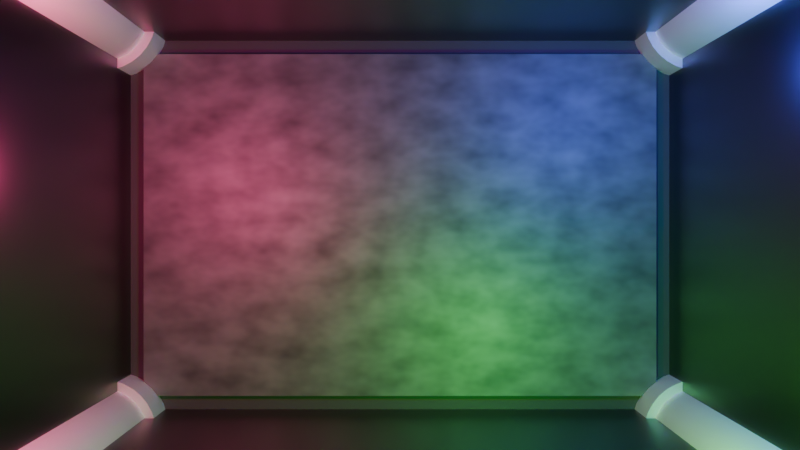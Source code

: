 # Source: Arena.blend  (saved by Blender 4.0.36; exported with 4.5.12 LTS)
import bpy
from mathutils import Matrix  # noqa: F401  (used for matrix-valued properties, if any)

bpy.ops.wm.read_factory_settings(use_empty=True)
scene = bpy.context.scene
scene.name = 'Scene'

# ---- collections
col_collection = bpy.data.collections.new('Collection'); scene.collection.children.link(col_collection)

# ---- materials (node trees are filled in below, after node groups)
mat_floor = bpy.data.materials.new('Floor')
mat_floor.alpha_threshold = 0.0
mat_floor.roughness = 0.5
mat_floor.line_color = (0.0, 0.0, 0.0, 1.0)
mat_floor2 = bpy.data.materials.new('Floor2')
mat_floor2.alpha_threshold = 0.0
mat_floor2.roughness = 0.5
mat_floor2.line_color = (0.0, 0.0, 0.0, 1.0)
mat_pillar = bpy.data.materials.new('Pillar')
mat_wall = bpy.data.materials.new('Wall')

# ---- node groups
ng_auto_smooth = bpy.data.node_groups.new('Auto Smooth', 'GeometryNodeTree')
_s = ng_auto_smooth.interface.new_socket(name='Geometry', in_out='OUTPUT', socket_type='NodeSocketGeometry')
_s = ng_auto_smooth.interface.new_socket(name='Geometry', in_out='INPUT', socket_type='NodeSocketGeometry')
_s = ng_auto_smooth.interface.new_socket(name='Angle', in_out='INPUT', socket_type='NodeSocketFloat')
_s.subtype = 'ANGLE'
_s.min_value = 0.0
_s.max_value = 3.142
ng_auto_smooth.is_modifier = True
_N = ng_auto_smooth.nodes; _L = ng_auto_smooth.links
n0 = _N.new('NodeGroupOutput'); n0.name = 'Group Output'; n0.location = (480, -100)
n1 = _N.new('NodeGroupInput'); n1.name = 'Group Input'; n1.location = (-420, -300)
n2 = _N.new('NodeGroupInput'); n2.name = 'Group Input.001'; n2.location = (-60, -100)
n3 = _N.new('GeometryNodeSetShadeSmooth'); n3.name = 'Set Shade Smooth'; n3.location = (120, -100)
n3.domain = 'EDGE'
n4 = _N.new('GeometryNodeSetShadeSmooth'); n4.name = 'Set Shade Smooth.001'; n4.location = (300, -100)
n5 = _N.new('GeometryNodeInputMeshEdgeAngle'); n5.name = 'Edge Angle'; n5.location = (-420, -220)
n6 = _N.new('GeometryNodeInputEdgeSmooth'); n6.name = 'Is Edge Smooth'; n6.location = (-60, -160)
n7 = _N.new('GeometryNodeInputShadeSmooth'); n7.name = 'Is Face Smooth'; n7.location = (-240, -340)
n8 = _N.new('FunctionNodeBooleanMath'); n8.name = 'Boolean Math'; n8.location = (-60, -220)
n9 = _N.new('FunctionNodeCompare'); n9.name = 'Compare'; n9.location = (-240, -180)
n9.operation = 'LESS_EQUAL'
_L.new(n5.outputs[0], n9.inputs[0])
_L.new(n4.outputs[0], n0.inputs[0])
_L.new(n1.outputs[1], n9.inputs[1])
_L.new(n9.outputs[0], n8.inputs[0])
_L.new(n7.outputs[0], n8.inputs[1])
_L.new(n2.outputs[0], n3.inputs[0])
_L.new(n6.outputs[0], n3.inputs[1])
_L.new(n3.outputs[0], n4.inputs[0])
_L.new(n8.outputs[0], n3.inputs[2])
n0.is_active_output = True

# ---- material node trees
mat_floor.use_nodes = True; mat_floor.node_tree.nodes.clear()
_N = mat_floor.node_tree.nodes; _L = mat_floor.node_tree.links
n0 = _N.new('ShaderNodeOutputMaterial'); n0.name = 'Material Output'; n0.location = (300, 300)
n1 = _N.new('ShaderNodeBsdfPrincipled'); n1.name = 'Principled BSDF'; n1.location = (10, 300)
n1.inputs[1].default_value = 0.5727
n1.inputs[2].default_value = 0.4955
n1.inputs[3].default_value = 1.45
n2 = _N.new('ShaderNodeTexNoise'); n2.name = 'Noise Texture'; n2.location = (-564, 334)
n2.inputs[2].default_value = 13.6
n3 = _N.new('ShaderNodeValToRGB'); n3.name = 'Color Ramp'; n3.location = (-318, 337)
while len(n3.color_ramp.elements) > 1: n3.color_ramp.elements.remove(n3.color_ramp.elements[-1])
n3.color_ramp.elements[0].position = 0.0; n3.color_ramp.elements[0].color = (0.0, 0.0, 0.0, 1.0)
_e = n3.color_ramp.elements.new(0.1091); _e.color = (0.02743, 0.02743, 0.02743, 1.0)
_e = n3.color_ramp.elements.new(0.9591); _e.color = (0.2924, 0.2924, 0.2924, 1.0)
_L.new(n1.outputs[0], n0.inputs[0])
_L.new(n3.outputs[0], n1.inputs[0])
_L.new(n2.outputs[1], n3.inputs[0])
n0.is_active_output = True
mat_floor2.use_nodes = True; mat_floor2.node_tree.nodes.clear()
_N = mat_floor2.node_tree.nodes; _L = mat_floor2.node_tree.links
n0 = _N.new('ShaderNodeOutputMaterial'); n0.name = 'Material Output'; n0.location = (300, 300)
n1 = _N.new('ShaderNodeBsdfPrincipled'); n1.name = 'Principled BSDF'; n1.location = (10, 300)
n1.inputs[0].default_value = (0.05162, 0.05162, 0.05162, 1.0)
n1.inputs[3].default_value = 1.45
_L.new(n1.outputs[0], n0.inputs[0])
n0.is_active_output = True
mat_pillar.use_nodes = True; mat_pillar.node_tree.nodes.clear()
_N = mat_pillar.node_tree.nodes; _L = mat_pillar.node_tree.links
n0 = _N.new('ShaderNodeBsdfPrincipled'); n0.name = 'Principled BSDF'; n0.location = (-171, 318)
n0.inputs[1].default_value = 1.0
n0.inputs[2].default_value = 0.6818
n0.inputs[3].default_value = 1.45
n1 = _N.new('ShaderNodeOutputMaterial'); n1.name = 'Material Output'; n1.location = (119, 318)
_L.new(n0.outputs[0], n1.inputs[0])
n1.is_active_output = True
mat_wall.use_nodes = True; mat_wall.node_tree.nodes.clear()
_N = mat_wall.node_tree.nodes; _L = mat_wall.node_tree.links
n0 = _N.new('ShaderNodeBsdfPrincipled'); n0.name = 'Principled BSDF'; n0.location = (10, 300)
n0.inputs[0].default_value = (0.05812, 0.05812, 0.05812, 1.0)
n0.inputs[1].default_value = 1.0
n0.inputs[2].default_value = 0.3136
n0.inputs[3].default_value = 1.45
n1 = _N.new('ShaderNodeOutputMaterial'); n1.name = 'Material Output'; n1.location = (300, 300)
_L.new(n0.outputs[0], n1.inputs[0])
n1.is_active_output = True

# ---- world
world_world = bpy.data.worlds.new('World'); scene.world = world_world
world_world.use_nodes = True; world_world.node_tree.nodes.clear()
_N = world_world.node_tree.nodes; _L = world_world.node_tree.links
n0 = _N.new('ShaderNodeOutputWorld'); n0.name = 'World Output'; n0.location = (300, 300)
n1 = _N.new('ShaderNodeBackground'); n1.name = 'Background'; n1.location = (10, 300)
n1.inputs[0].default_value = (0.05088, 0.05088, 0.05088, 1.0)
_L.new(n1.outputs[0], n0.inputs[0])
n0.is_active_output = True
world_world.color = (0.05088, 0.05088, 0.05088)
world_world.use_sun_shadow = False
world_world.sun_shadow_jitter_overblur = 0.0

# ---- cameras
cam_camera = bpy.data.cameras.new('Camera')
cam_camera.clip_end = 100.0
cam_camera.ortho_scale = 7.314

# ---- lights
light_light = bpy.data.lights.new('Light', 'POINT')
light_light.color = (0.06868, 0.1019, 1.0)
light_light.transmission_factor = 0.0
light_light.use_soft_falloff = False
light_light.energy = 1000.0
light_light.shadow_soft_size = 0.1
light_light.shadow_maximum_resolution = 0.006
light_light.use_absolute_resolution = True
light_light_001 = bpy.data.lights.new('Light.001', 'POINT')
light_light_001.color = (1.0, 0.074, 0.271)
light_light_001.transmission_factor = 0.0
light_light_001.use_soft_falloff = False
light_light_001.energy = 1000.0
light_light_001.shadow_soft_size = 0.1
light_light_001.shadow_maximum_resolution = 0.006
light_light_001.use_absolute_resolution = True
light_light_002 = bpy.data.lights.new('Light.002', 'POINT')
light_light_002.color = (0.06293, 1.0, 0.08334)
light_light_002.transmission_factor = 0.0
light_light_002.use_soft_falloff = False
light_light_002.energy = 1000.0
light_light_002.shadow_soft_size = 0.1
light_light_002.shadow_maximum_resolution = 0.006
light_light_002.use_absolute_resolution = True

# ---- meshes
me_cube = bpy.data.meshes.new('Cube')
me_cube.from_pydata([(4.5, 3.0, 0.5), (4.5, 3.0, -0.5), (4.5, -3.0, 0.5), (4.5, -3.0, -0.5), (-4.5, 3.0, 0.5), (-4.5, 3.0, -0.5), (-4.5, -3.0, 0.5), (-4.5, -3.0, -0.5)], [], [(0, 4, 6, 2), (3, 2, 6, 7), (7, 6, 4, 5), (5, 1, 3, 7), (1, 0, 2, 3), (5, 4, 0, 1)])
_uv = me_cube.uv_layers.new(name='UVMap')
_uv.uv.foreach_set('vector', [0.625, 0.5, 0.875, 0.5, 0.875, 0.75, 0.625, 0.75, 0.375, 0.75, 0.625, 0.75, 0.625, 1.0, 0.375, 1.0, 0.375, 0.0, 0.625, 0.0, 0.625, 0.25, 0.375, 0.25, 0.125, 0.5, 0.375, 0.5, 0.375, 0.75, 0.125, 0.75, 0.375, 0.5, 0.625, 0.5, 0.625, 0.75, 0.375, 0.75, 0.375, 0.25, 0.625, 0.25, 0.625, 0.5, 0.375, 0.5])
me_cube.materials.append(mat_floor)
me_cube.use_mirror_vertex_groups = False
me_cube.update()
me_cube_001 = bpy.data.meshes.new('Cube.001')
me_cube_001.from_pydata([(5.4, 3.6, 0.4), (5.4, 3.6, -0.4), (5.4, -3.6, 0.4), (5.4, -3.6, -0.4), (-5.4, 3.6, 0.4), (-5.4, 3.6, -0.4), (-5.4, -3.6, 0.4), (-5.4, -3.6, -0.4)], [], [(0, 4, 6, 2), (3, 2, 6, 7), (7, 6, 4, 5), (5, 1, 3, 7), (1, 0, 2, 3), (5, 4, 0, 1)])
_uv = me_cube_001.uv_layers.new(name='UVMap')
_uv.uv.foreach_set('vector', [0.625, 0.5, 0.875, 0.5, 0.875, 0.75, 0.625, 0.75, 0.375, 0.75, 0.625, 0.75, 0.625, 1.0, 0.375, 1.0, 0.375, 0.0, 0.625, 0.0, 0.625, 0.25, 0.375, 0.25, 0.125, 0.5, 0.375, 0.5, 0.375, 0.75, 0.125, 0.75, 0.375, 0.5, 0.625, 0.5, 0.625, 0.75, 0.375, 0.75, 0.375, 0.25, 0.625, 0.25, 0.625, 0.5, 0.375, 0.5])
me_cube_001.materials.append(mat_floor2)
me_cube_001.use_mirror_vertex_groups = False
me_cube_001.update()
me_cylinder = bpy.data.meshes.new('Cylinder')
me_cylinder.from_pydata([(0.0, 0.75, -3.75), (0.0, 0.75, 3.75), (0.1463, 0.7356, -3.75), (0.1463, 0.7356, 3.75), (0.287, 0.6929, -3.75), (0.287, 0.6929, 3.75), (0.4167, 0.6236, -3.75), (0.4167, 0.6236, 3.75), (0.5303, 0.5303, -3.75), (0.5303, 0.5303, 3.75), (0.6236, 0.4167, -3.75), (0.6236, 0.4167, 3.75), (0.6929, 0.287, -3.75), (0.6929, 0.287, 3.75), (0.7356, 0.1463, -3.75), (0.7356, 0.1463, 3.75), (0.75, 0.0, -3.75), (0.75, 0.0, 3.75), (0.7356, -0.1463, -3.75), (0.7356, -0.1463, 3.75), (0.6929, -0.287, -3.75), (0.6929, -0.287, 3.75), (0.6236, -0.4167, -3.75), (0.6236, -0.4167, 3.75), (0.5303, -0.5303, -3.75), (0.5303, -0.5303, 3.75), (0.4167, -0.6236, -3.75), (0.4167, -0.6236, 3.75), (0.287, -0.6929, -3.75), (0.287, -0.6929, 3.75), (0.1463, -0.7356, -3.75), (0.1463, -0.7356, 3.75), (0.0, -0.75, -3.75), (0.0, -0.75, 3.75), (-0.1463, -0.7356, -3.75), (-0.1463, -0.7356, 3.75), (-0.287, -0.6929, -3.75), (-0.287, -0.6929, 3.75), (-0.4167, -0.6236, -3.75), (-0.4167, -0.6236, 3.75), (-0.5303, -0.5303, -3.75), (-0.5303, -0.5303, 3.75), (-0.6236, -0.4167, -3.75), (-0.6236, -0.4167, 3.75), (-0.6929, -0.287, -3.75), (-0.6929, -0.287, 3.75), (-0.7356, -0.1463, -3.75), (-0.7356, -0.1463, 3.75), (-0.75, 0.0, -3.75), (-0.75, 0.0, 3.75), (-0.7356, 0.1463, -3.75), (-0.7356, 0.1463, 3.75), (-0.6929, 0.287, -3.75), (-0.6929, 0.287, 3.75), (-0.6236, 0.4167, -3.75), (-0.6236, 0.4167, 3.75), (-0.5303, 0.5303, -3.75), (-0.5303, 0.5303, 3.75), (-0.4167, 0.6236, -3.75), (-0.4167, 0.6236, 3.75), (-0.287, 0.6929, -3.75), (-0.287, 0.6929, 3.75), (-0.1463, 0.7356, -3.75), (-0.1463, 0.7356, 3.75)], [], [(0, 1, 3, 2), (2, 3, 5, 4), (4, 5, 7, 6), (6, 7, 9, 8), (8, 9, 11, 10), (10, 11, 13, 12), (12, 13, 15, 14), (14, 15, 17, 16), (16, 17, 19, 18), (18, 19, 21, 20), (20, 21, 23, 22), (22, 23, 25, 24), (24, 25, 27, 26), (26, 27, 29, 28), (28, 29, 31, 30), (30, 31, 33, 32), (32, 33, 35, 34), (34, 35, 37, 36), (36, 37, 39, 38), (38, 39, 41, 40), (40, 41, 43, 42), (42, 43, 45, 44), (44, 45, 47, 46), (46, 47, 49, 48), (48, 49, 51, 50), (50, 51, 53, 52), (52, 53, 55, 54), (54, 55, 57, 56), (56, 57, 59, 58), (58, 59, 61, 60), (3, 1, 63, 61, 59, 57, 55, 53, 51, 49, 47, 45, 43, 41, 39, 37, 35, 33, 31, 29, 27, 25, 23, 21, 19, 17, 15, 13, 11, 9, 7, 5), (60, 61, 63, 62), (62, 63, 1, 0), (0, 2, 4, 6, 8, 10, 12, 14, 16, 18, 20, 22, 24, 26, 28, 30, 32, 34, 36, 38, 40, 42, 44, 46, 48, 50, 52, 54, 56, 58, 60, 62)])
me_cylinder.polygons.foreach_set('use_smooth', [True] * 34)
_uv = me_cylinder.uv_layers.new(name='UVMap')
_uv.uv.foreach_set('vector', [1.0, 0.5, 1.0, 1.0, 0.9688, 1.0, 0.9688, 0.5, 0.9688, 0.5, 0.9688, 1.0, 0.9375, 1.0, 0.9375, 0.5, 0.9375, 0.5, 0.9375, 1.0, 0.9062, 1.0, 0.9062, 0.5, 0.9062, 0.5, 0.9062, 1.0, 0.875, 1.0, 0.875, 0.5, 0.875, 0.5, 0.875, 1.0, 0.8438, 1.0, 0.8438, 0.5, 0.8438, 0.5, 0.8438, 1.0, 0.8125, 1.0, 0.8125, 0.5, 0.8125, 0.5, 0.8125, 1.0, 0.7812, 1.0, 0.7812, 0.5, 0.7812, 0.5, 0.7812, 1.0, 0.75, 1.0, 0.75, 0.5, 0.75, 0.5, 0.75, 1.0, 0.7188, 1.0, 0.7188, 0.5, 0.7188, 0.5, 0.7188, 1.0, 0.6875, 1.0, 0.6875, 0.5, 0.6875, 0.5, 0.6875, 1.0, 0.6562, 1.0, 0.6562, 0.5, 0.6562, 0.5, 0.6562, 1.0, 0.625, 1.0, 0.625, 0.5, 0.625, 0.5, 0.625, 1.0, 0.5938, 1.0, 0.5938, 0.5, 0.5938, 0.5, 0.5938, 1.0, 0.5625, 1.0, 0.5625, 0.5, 0.5625, 0.5, 0.5625, 1.0, 0.5312, 1.0, 0.5312, 0.5, 0.5312, 0.5, 0.5312, 1.0, 0.5, 1.0, 0.5, 0.5, 0.5, 0.5, 0.5, 1.0, 0.4688, 1.0, 0.4688, 0.5, 0.4688, 0.5, 0.4688, 1.0, 0.4375, 1.0, 0.4375, 0.5, 0.4375, 0.5, 0.4375, 1.0, 0.4062, 1.0, 0.4062, 0.5, 0.4062, 0.5, 0.4062, 1.0, 0.375, 1.0, 0.375, 0.5, 0.375, 0.5, 0.375, 1.0, 0.3438, 1.0, 0.3438, 0.5, 0.3438, 0.5, 0.3438, 1.0, 0.3125, 1.0, 0.3125, 0.5, 0.3125, 0.5, 0.3125, 1.0, 0.2812, 1.0, 0.2812, 0.5, 0.2812, 0.5, 0.2812, 1.0, 0.25, 1.0, 0.25, 0.5, 0.25, 0.5, 0.25, 1.0, 0.2188, 1.0, 0.2188, 0.5, 0.2188, 0.5, 0.2188, 1.0, 0.1875, 1.0, 0.1875, 0.5, 0.1875, 0.5, 0.1875, 1.0, 0.1562, 1.0, 0.1562, 0.5, 0.1562, 0.5, 0.1562, 1.0, 0.125, 1.0, 0.125, 0.5, 0.125, 0.5, 0.125, 1.0, 0.09375, 1.0, 0.09375, 0.5, 0.09375, 0.5, 0.09375, 1.0, 0.0625, 1.0, 0.0625, 0.5, 0.2968, 0.4854, 0.25, 0.49, 0.2032, 0.4854, 0.1582, 0.4717, 0.1167, 0.4496, 0.08029, 0.4197, 0.05045, 0.3833, 0.02827, 0.3418, 0.01461, 0.2968, 0.01, 0.25, 0.01461, 0.2032, 0.02827, 0.1582, 0.05045, 0.1167, 0.08029, 0.08029, 0.1167, 0.05045, 0.1582, 0.02827, 0.2032, 0.01461, 0.25, 0.01, 0.2968, 0.01461, 0.3418, 0.02827, 0.3833, 0.05045, 0.4197, 0.08029, 0.4496, 0.1167, 0.4717, 0.1582, 0.4854, 0.2032, 0.49, 0.25, 0.4854, 0.2968, 0.4717, 0.3418, 0.4496, 0.3833, 0.4197, 0.4197, 0.3833, 0.4496, 0.3418, 0.4717, 0.0625, 0.5, 0.0625, 1.0, 0.03125, 1.0, 0.03125, 0.5, 0.03125, 0.5, 0.03125, 1.0, 0.0, 1.0, 0.0, 0.5, 0.75, 0.49, 0.7968, 0.4854, 0.8418, 0.4717, 0.8833, 0.4496, 0.9197, 0.4197, 0.9496, 0.3833, 0.9717, 0.3418, 0.9854, 0.2968, 0.99, 0.25, 0.9854, 0.2032, 0.9717, 0.1582, 0.9496, 0.1167, 0.9197, 0.08029, 0.8833, 0.05045, 0.8418, 0.02827, 0.7968, 0.01461, 0.75, 0.01, 0.7032, 0.01461, 0.6582, 0.02827, 0.6167, 0.05045, 0.5803, 0.08029, 0.5504, 0.1167, 0.5283, 0.1582, 0.5146, 0.2032, 0.51, 0.25, 0.5146, 0.2968, 0.5283, 0.3418, 0.5504, 0.3833, 0.5803, 0.4197, 0.6167, 0.4496, 0.6582, 0.4717, 0.7032, 0.4854])
me_cylinder.materials.append(mat_pillar)
me_cylinder.update()
me_cylinder_001 = bpy.data.meshes.new('Cylinder.001')
me_cylinder_001.from_pydata([(0.0, 0.75, -3.75), (0.0, 0.75, 3.75), (0.1463, 0.7356, -3.75), (0.1463, 0.7356, 3.75), (0.287, 0.6929, -3.75), (0.287, 0.6929, 3.75), (0.4167, 0.6236, -3.75), (0.4167, 0.6236, 3.75), (0.5303, 0.5303, -3.75), (0.5303, 0.5303, 3.75), (0.6236, 0.4167, -3.75), (0.6236, 0.4167, 3.75), (0.6929, 0.287, -3.75), (0.6929, 0.287, 3.75), (0.7356, 0.1463, -3.75), (0.7356, 0.1463, 3.75), (0.75, 0.0, -3.75), (0.75, 0.0, 3.75), (0.7356, -0.1463, -3.75), (0.7356, -0.1463, 3.75), (0.6929, -0.287, -3.75), (0.6929, -0.287, 3.75), (0.6236, -0.4167, -3.75), (0.6236, -0.4167, 3.75), (0.5303, -0.5303, -3.75), (0.5303, -0.5303, 3.75), (0.4167, -0.6236, -3.75), (0.4167, -0.6236, 3.75), (0.287, -0.6929, -3.75), (0.287, -0.6929, 3.75), (0.1463, -0.7356, -3.75), (0.1463, -0.7356, 3.75), (0.0, -0.75, -3.75), (0.0, -0.75, 3.75), (-0.1463, -0.7356, -3.75), (-0.1463, -0.7356, 3.75), (-0.287, -0.6929, -3.75), (-0.287, -0.6929, 3.75), (-0.4167, -0.6236, -3.75), (-0.4167, -0.6236, 3.75), (-0.5303, -0.5303, -3.75), (-0.5303, -0.5303, 3.75), (-0.6236, -0.4167, -3.75), (-0.6236, -0.4167, 3.75), (-0.6929, -0.287, -3.75), (-0.6929, -0.287, 3.75), (-0.7356, -0.1463, -3.75), (-0.7356, -0.1463, 3.75), (-0.75, 0.0, -3.75), (-0.75, 0.0, 3.75), (-0.7356, 0.1463, -3.75), (-0.7356, 0.1463, 3.75), (-0.6929, 0.287, -3.75), (-0.6929, 0.287, 3.75), (-0.6236, 0.4167, -3.75), (-0.6236, 0.4167, 3.75), (-0.5303, 0.5303, -3.75), (-0.5303, 0.5303, 3.75), (-0.4167, 0.6236, -3.75), (-0.4167, 0.6236, 3.75), (-0.287, 0.6929, -3.75), (-0.287, 0.6929, 3.75), (-0.1463, 0.7356, -3.75), (-0.1463, 0.7356, 3.75)], [], [(0, 1, 3, 2), (2, 3, 5, 4), (4, 5, 7, 6), (6, 7, 9, 8), (8, 9, 11, 10), (10, 11, 13, 12), (12, 13, 15, 14), (14, 15, 17, 16), (16, 17, 19, 18), (18, 19, 21, 20), (20, 21, 23, 22), (22, 23, 25, 24), (24, 25, 27, 26), (26, 27, 29, 28), (28, 29, 31, 30), (30, 31, 33, 32), (32, 33, 35, 34), (34, 35, 37, 36), (36, 37, 39, 38), (38, 39, 41, 40), (40, 41, 43, 42), (42, 43, 45, 44), (44, 45, 47, 46), (46, 47, 49, 48), (48, 49, 51, 50), (50, 51, 53, 52), (52, 53, 55, 54), (54, 55, 57, 56), (56, 57, 59, 58), (58, 59, 61, 60), (3, 1, 63, 61, 59, 57, 55, 53, 51, 49, 47, 45, 43, 41, 39, 37, 35, 33, 31, 29, 27, 25, 23, 21, 19, 17, 15, 13, 11, 9, 7, 5), (60, 61, 63, 62), (62, 63, 1, 0), (0, 2, 4, 6, 8, 10, 12, 14, 16, 18, 20, 22, 24, 26, 28, 30, 32, 34, 36, 38, 40, 42, 44, 46, 48, 50, 52, 54, 56, 58, 60, 62)])
me_cylinder_001.polygons.foreach_set('use_smooth', [True] * 34)
_uv = me_cylinder_001.uv_layers.new(name='UVMap')
_uv.uv.foreach_set('vector', [1.0, 0.5, 1.0, 1.0, 0.9688, 1.0, 0.9688, 0.5, 0.9688, 0.5, 0.9688, 1.0, 0.9375, 1.0, 0.9375, 0.5, 0.9375, 0.5, 0.9375, 1.0, 0.9062, 1.0, 0.9062, 0.5, 0.9062, 0.5, 0.9062, 1.0, 0.875, 1.0, 0.875, 0.5, 0.875, 0.5, 0.875, 1.0, 0.8438, 1.0, 0.8438, 0.5, 0.8438, 0.5, 0.8438, 1.0, 0.8125, 1.0, 0.8125, 0.5, 0.8125, 0.5, 0.8125, 1.0, 0.7812, 1.0, 0.7812, 0.5, 0.7812, 0.5, 0.7812, 1.0, 0.75, 1.0, 0.75, 0.5, 0.75, 0.5, 0.75, 1.0, 0.7188, 1.0, 0.7188, 0.5, 0.7188, 0.5, 0.7188, 1.0, 0.6875, 1.0, 0.6875, 0.5, 0.6875, 0.5, 0.6875, 1.0, 0.6562, 1.0, 0.6562, 0.5, 0.6562, 0.5, 0.6562, 1.0, 0.625, 1.0, 0.625, 0.5, 0.625, 0.5, 0.625, 1.0, 0.5938, 1.0, 0.5938, 0.5, 0.5938, 0.5, 0.5938, 1.0, 0.5625, 1.0, 0.5625, 0.5, 0.5625, 0.5, 0.5625, 1.0, 0.5312, 1.0, 0.5312, 0.5, 0.5312, 0.5, 0.5312, 1.0, 0.5, 1.0, 0.5, 0.5, 0.5, 0.5, 0.5, 1.0, 0.4688, 1.0, 0.4688, 0.5, 0.4688, 0.5, 0.4688, 1.0, 0.4375, 1.0, 0.4375, 0.5, 0.4375, 0.5, 0.4375, 1.0, 0.4062, 1.0, 0.4062, 0.5, 0.4062, 0.5, 0.4062, 1.0, 0.375, 1.0, 0.375, 0.5, 0.375, 0.5, 0.375, 1.0, 0.3438, 1.0, 0.3438, 0.5, 0.3438, 0.5, 0.3438, 1.0, 0.3125, 1.0, 0.3125, 0.5, 0.3125, 0.5, 0.3125, 1.0, 0.2812, 1.0, 0.2812, 0.5, 0.2812, 0.5, 0.2812, 1.0, 0.25, 1.0, 0.25, 0.5, 0.25, 0.5, 0.25, 1.0, 0.2188, 1.0, 0.2188, 0.5, 0.2188, 0.5, 0.2188, 1.0, 0.1875, 1.0, 0.1875, 0.5, 0.1875, 0.5, 0.1875, 1.0, 0.1562, 1.0, 0.1562, 0.5, 0.1562, 0.5, 0.1562, 1.0, 0.125, 1.0, 0.125, 0.5, 0.125, 0.5, 0.125, 1.0, 0.09375, 1.0, 0.09375, 0.5, 0.09375, 0.5, 0.09375, 1.0, 0.0625, 1.0, 0.0625, 0.5, 0.2968, 0.4854, 0.25, 0.49, 0.2032, 0.4854, 0.1582, 0.4717, 0.1167, 0.4496, 0.08029, 0.4197, 0.05045, 0.3833, 0.02827, 0.3418, 0.01461, 0.2968, 0.01, 0.25, 0.01461, 0.2032, 0.02827, 0.1582, 0.05045, 0.1167, 0.08029, 0.08029, 0.1167, 0.05045, 0.1582, 0.02827, 0.2032, 0.01461, 0.25, 0.01, 0.2968, 0.01461, 0.3418, 0.02827, 0.3833, 0.05045, 0.4197, 0.08029, 0.4496, 0.1167, 0.4717, 0.1582, 0.4854, 0.2032, 0.49, 0.25, 0.4854, 0.2968, 0.4717, 0.3418, 0.4496, 0.3833, 0.4197, 0.4197, 0.3833, 0.4496, 0.3418, 0.4717, 0.0625, 0.5, 0.0625, 1.0, 0.03125, 1.0, 0.03125, 0.5, 0.03125, 0.5, 0.03125, 1.0, 0.0, 1.0, 0.0, 0.5, 0.75, 0.49, 0.7968, 0.4854, 0.8418, 0.4717, 0.8833, 0.4496, 0.9197, 0.4197, 0.9496, 0.3833, 0.9717, 0.3418, 0.9854, 0.2968, 0.99, 0.25, 0.9854, 0.2032, 0.9717, 0.1582, 0.9496, 0.1167, 0.9197, 0.08029, 0.8833, 0.05045, 0.8418, 0.02827, 0.7968, 0.01461, 0.75, 0.01, 0.7032, 0.01461, 0.6582, 0.02827, 0.6167, 0.05045, 0.5803, 0.08029, 0.5504, 0.1167, 0.5283, 0.1582, 0.5146, 0.2032, 0.51, 0.25, 0.5146, 0.2968, 0.5283, 0.3418, 0.5504, 0.3833, 0.5803, 0.4197, 0.6167, 0.4496, 0.6582, 0.4717, 0.7032, 0.4854])
me_cylinder_001.materials.append(mat_pillar)
me_cylinder_001.update()
me_cylinder_002 = bpy.data.meshes.new('Cylinder.002')
me_cylinder_002.from_pydata([(0.0, 0.75, -3.75), (0.0, 0.75, 3.75), (0.1463, 0.7356, -3.75), (0.1463, 0.7356, 3.75), (0.287, 0.6929, -3.75), (0.287, 0.6929, 3.75), (0.4167, 0.6236, -3.75), (0.4167, 0.6236, 3.75), (0.5303, 0.5303, -3.75), (0.5303, 0.5303, 3.75), (0.6236, 0.4167, -3.75), (0.6236, 0.4167, 3.75), (0.6929, 0.287, -3.75), (0.6929, 0.287, 3.75), (0.7356, 0.1463, -3.75), (0.7356, 0.1463, 3.75), (0.75, 0.0, -3.75), (0.75, 0.0, 3.75), (0.7356, -0.1463, -3.75), (0.7356, -0.1463, 3.75), (0.6929, -0.287, -3.75), (0.6929, -0.287, 3.75), (0.6236, -0.4167, -3.75), (0.6236, -0.4167, 3.75), (0.5303, -0.5303, -3.75), (0.5303, -0.5303, 3.75), (0.4167, -0.6236, -3.75), (0.4167, -0.6236, 3.75), (0.287, -0.6929, -3.75), (0.287, -0.6929, 3.75), (0.1463, -0.7356, -3.75), (0.1463, -0.7356, 3.75), (0.0, -0.75, -3.75), (0.0, -0.75, 3.75), (-0.1463, -0.7356, -3.75), (-0.1463, -0.7356, 3.75), (-0.287, -0.6929, -3.75), (-0.287, -0.6929, 3.75), (-0.4167, -0.6236, -3.75), (-0.4167, -0.6236, 3.75), (-0.5303, -0.5303, -3.75), (-0.5303, -0.5303, 3.75), (-0.6236, -0.4167, -3.75), (-0.6236, -0.4167, 3.75), (-0.6929, -0.287, -3.75), (-0.6929, -0.287, 3.75), (-0.7356, -0.1463, -3.75), (-0.7356, -0.1463, 3.75), (-0.75, 0.0, -3.75), (-0.75, 0.0, 3.75), (-0.7356, 0.1463, -3.75), (-0.7356, 0.1463, 3.75), (-0.6929, 0.287, -3.75), (-0.6929, 0.287, 3.75), (-0.6236, 0.4167, -3.75), (-0.6236, 0.4167, 3.75), (-0.5303, 0.5303, -3.75), (-0.5303, 0.5303, 3.75), (-0.4167, 0.6236, -3.75), (-0.4167, 0.6236, 3.75), (-0.287, 0.6929, -3.75), (-0.287, 0.6929, 3.75), (-0.1463, 0.7356, -3.75), (-0.1463, 0.7356, 3.75)], [], [(0, 1, 3, 2), (2, 3, 5, 4), (4, 5, 7, 6), (6, 7, 9, 8), (8, 9, 11, 10), (10, 11, 13, 12), (12, 13, 15, 14), (14, 15, 17, 16), (16, 17, 19, 18), (18, 19, 21, 20), (20, 21, 23, 22), (22, 23, 25, 24), (24, 25, 27, 26), (26, 27, 29, 28), (28, 29, 31, 30), (30, 31, 33, 32), (32, 33, 35, 34), (34, 35, 37, 36), (36, 37, 39, 38), (38, 39, 41, 40), (40, 41, 43, 42), (42, 43, 45, 44), (44, 45, 47, 46), (46, 47, 49, 48), (48, 49, 51, 50), (50, 51, 53, 52), (52, 53, 55, 54), (54, 55, 57, 56), (56, 57, 59, 58), (58, 59, 61, 60), (3, 1, 63, 61, 59, 57, 55, 53, 51, 49, 47, 45, 43, 41, 39, 37, 35, 33, 31, 29, 27, 25, 23, 21, 19, 17, 15, 13, 11, 9, 7, 5), (60, 61, 63, 62), (62, 63, 1, 0), (0, 2, 4, 6, 8, 10, 12, 14, 16, 18, 20, 22, 24, 26, 28, 30, 32, 34, 36, 38, 40, 42, 44, 46, 48, 50, 52, 54, 56, 58, 60, 62)])
me_cylinder_002.polygons.foreach_set('use_smooth', [True] * 34)
_uv = me_cylinder_002.uv_layers.new(name='UVMap')
_uv.uv.foreach_set('vector', [1.0, 0.5, 1.0, 1.0, 0.9688, 1.0, 0.9688, 0.5, 0.9688, 0.5, 0.9688, 1.0, 0.9375, 1.0, 0.9375, 0.5, 0.9375, 0.5, 0.9375, 1.0, 0.9062, 1.0, 0.9062, 0.5, 0.9062, 0.5, 0.9062, 1.0, 0.875, 1.0, 0.875, 0.5, 0.875, 0.5, 0.875, 1.0, 0.8438, 1.0, 0.8438, 0.5, 0.8438, 0.5, 0.8438, 1.0, 0.8125, 1.0, 0.8125, 0.5, 0.8125, 0.5, 0.8125, 1.0, 0.7812, 1.0, 0.7812, 0.5, 0.7812, 0.5, 0.7812, 1.0, 0.75, 1.0, 0.75, 0.5, 0.75, 0.5, 0.75, 1.0, 0.7188, 1.0, 0.7188, 0.5, 0.7188, 0.5, 0.7188, 1.0, 0.6875, 1.0, 0.6875, 0.5, 0.6875, 0.5, 0.6875, 1.0, 0.6562, 1.0, 0.6562, 0.5, 0.6562, 0.5, 0.6562, 1.0, 0.625, 1.0, 0.625, 0.5, 0.625, 0.5, 0.625, 1.0, 0.5938, 1.0, 0.5938, 0.5, 0.5938, 0.5, 0.5938, 1.0, 0.5625, 1.0, 0.5625, 0.5, 0.5625, 0.5, 0.5625, 1.0, 0.5312, 1.0, 0.5312, 0.5, 0.5312, 0.5, 0.5312, 1.0, 0.5, 1.0, 0.5, 0.5, 0.5, 0.5, 0.5, 1.0, 0.4688, 1.0, 0.4688, 0.5, 0.4688, 0.5, 0.4688, 1.0, 0.4375, 1.0, 0.4375, 0.5, 0.4375, 0.5, 0.4375, 1.0, 0.4062, 1.0, 0.4062, 0.5, 0.4062, 0.5, 0.4062, 1.0, 0.375, 1.0, 0.375, 0.5, 0.375, 0.5, 0.375, 1.0, 0.3438, 1.0, 0.3438, 0.5, 0.3438, 0.5, 0.3438, 1.0, 0.3125, 1.0, 0.3125, 0.5, 0.3125, 0.5, 0.3125, 1.0, 0.2812, 1.0, 0.2812, 0.5, 0.2812, 0.5, 0.2812, 1.0, 0.25, 1.0, 0.25, 0.5, 0.25, 0.5, 0.25, 1.0, 0.2188, 1.0, 0.2188, 0.5, 0.2188, 0.5, 0.2188, 1.0, 0.1875, 1.0, 0.1875, 0.5, 0.1875, 0.5, 0.1875, 1.0, 0.1562, 1.0, 0.1562, 0.5, 0.1562, 0.5, 0.1562, 1.0, 0.125, 1.0, 0.125, 0.5, 0.125, 0.5, 0.125, 1.0, 0.09375, 1.0, 0.09375, 0.5, 0.09375, 0.5, 0.09375, 1.0, 0.0625, 1.0, 0.0625, 0.5, 0.2968, 0.4854, 0.25, 0.49, 0.2032, 0.4854, 0.1582, 0.4717, 0.1167, 0.4496, 0.08029, 0.4197, 0.05045, 0.3833, 0.02827, 0.3418, 0.01461, 0.2968, 0.01, 0.25, 0.01461, 0.2032, 0.02827, 0.1582, 0.05045, 0.1167, 0.08029, 0.08029, 0.1167, 0.05045, 0.1582, 0.02827, 0.2032, 0.01461, 0.25, 0.01, 0.2968, 0.01461, 0.3418, 0.02827, 0.3833, 0.05045, 0.4197, 0.08029, 0.4496, 0.1167, 0.4717, 0.1582, 0.4854, 0.2032, 0.49, 0.25, 0.4854, 0.2968, 0.4717, 0.3418, 0.4496, 0.3833, 0.4197, 0.4197, 0.3833, 0.4496, 0.3418, 0.4717, 0.0625, 0.5, 0.0625, 1.0, 0.03125, 1.0, 0.03125, 0.5, 0.03125, 0.5, 0.03125, 1.0, 0.0, 1.0, 0.0, 0.5, 0.75, 0.49, 0.7968, 0.4854, 0.8418, 0.4717, 0.8833, 0.4496, 0.9197, 0.4197, 0.9496, 0.3833, 0.9717, 0.3418, 0.9854, 0.2968, 0.99, 0.25, 0.9854, 0.2032, 0.9717, 0.1582, 0.9496, 0.1167, 0.9197, 0.08029, 0.8833, 0.05045, 0.8418, 0.02827, 0.7968, 0.01461, 0.75, 0.01, 0.7032, 0.01461, 0.6582, 0.02827, 0.6167, 0.05045, 0.5803, 0.08029, 0.5504, 0.1167, 0.5283, 0.1582, 0.5146, 0.2032, 0.51, 0.25, 0.5146, 0.2968, 0.5283, 0.3418, 0.5504, 0.3833, 0.5803, 0.4197, 0.6167, 0.4496, 0.6582, 0.4717, 0.7032, 0.4854])
me_cylinder_002.materials.append(mat_pillar)
me_cylinder_002.update()
me_cylinder_003 = bpy.data.meshes.new('Cylinder.003')
me_cylinder_003.from_pydata([(0.0, 0.75, -3.75), (0.0, 0.75, 3.75), (0.1463, 0.7356, -3.75), (0.1463, 0.7356, 3.75), (0.287, 0.6929, -3.75), (0.287, 0.6929, 3.75), (0.4167, 0.6236, -3.75), (0.4167, 0.6236, 3.75), (0.5303, 0.5303, -3.75), (0.5303, 0.5303, 3.75), (0.6236, 0.4167, -3.75), (0.6236, 0.4167, 3.75), (0.6929, 0.287, -3.75), (0.6929, 0.287, 3.75), (0.7356, 0.1463, -3.75), (0.7356, 0.1463, 3.75), (0.75, 0.0, -3.75), (0.75, 0.0, 3.75), (0.7356, -0.1463, -3.75), (0.7356, -0.1463, 3.75), (0.6929, -0.287, -3.75), (0.6929, -0.287, 3.75), (0.6236, -0.4167, -3.75), (0.6236, -0.4167, 3.75), (0.5303, -0.5303, -3.75), (0.5303, -0.5303, 3.75), (0.4167, -0.6236, -3.75), (0.4167, -0.6236, 3.75), (0.287, -0.6929, -3.75), (0.287, -0.6929, 3.75), (0.1463, -0.7356, -3.75), (0.1463, -0.7356, 3.75), (0.0, -0.75, -3.75), (0.0, -0.75, 3.75), (-0.1463, -0.7356, -3.75), (-0.1463, -0.7356, 3.75), (-0.287, -0.6929, -3.75), (-0.287, -0.6929, 3.75), (-0.4167, -0.6236, -3.75), (-0.4167, -0.6236, 3.75), (-0.5303, -0.5303, -3.75), (-0.5303, -0.5303, 3.75), (-0.6236, -0.4167, -3.75), (-0.6236, -0.4167, 3.75), (-0.6929, -0.287, -3.75), (-0.6929, -0.287, 3.75), (-0.7356, -0.1463, -3.75), (-0.7356, -0.1463, 3.75), (-0.75, 0.0, -3.75), (-0.75, 0.0, 3.75), (-0.7356, 0.1463, -3.75), (-0.7356, 0.1463, 3.75), (-0.6929, 0.287, -3.75), (-0.6929, 0.287, 3.75), (-0.6236, 0.4167, -3.75), (-0.6236, 0.4167, 3.75), (-0.5303, 0.5303, -3.75), (-0.5303, 0.5303, 3.75), (-0.4167, 0.6236, -3.75), (-0.4167, 0.6236, 3.75), (-0.287, 0.6929, -3.75), (-0.287, 0.6929, 3.75), (-0.1463, 0.7356, -3.75), (-0.1463, 0.7356, 3.75)], [], [(0, 1, 3, 2), (2, 3, 5, 4), (4, 5, 7, 6), (6, 7, 9, 8), (8, 9, 11, 10), (10, 11, 13, 12), (12, 13, 15, 14), (14, 15, 17, 16), (16, 17, 19, 18), (18, 19, 21, 20), (20, 21, 23, 22), (22, 23, 25, 24), (24, 25, 27, 26), (26, 27, 29, 28), (28, 29, 31, 30), (30, 31, 33, 32), (32, 33, 35, 34), (34, 35, 37, 36), (36, 37, 39, 38), (38, 39, 41, 40), (40, 41, 43, 42), (42, 43, 45, 44), (44, 45, 47, 46), (46, 47, 49, 48), (48, 49, 51, 50), (50, 51, 53, 52), (52, 53, 55, 54), (54, 55, 57, 56), (56, 57, 59, 58), (58, 59, 61, 60), (3, 1, 63, 61, 59, 57, 55, 53, 51, 49, 47, 45, 43, 41, 39, 37, 35, 33, 31, 29, 27, 25, 23, 21, 19, 17, 15, 13, 11, 9, 7, 5), (60, 61, 63, 62), (62, 63, 1, 0), (0, 2, 4, 6, 8, 10, 12, 14, 16, 18, 20, 22, 24, 26, 28, 30, 32, 34, 36, 38, 40, 42, 44, 46, 48, 50, 52, 54, 56, 58, 60, 62)])
me_cylinder_003.polygons.foreach_set('use_smooth', [True] * 34)
_uv = me_cylinder_003.uv_layers.new(name='UVMap')
_uv.uv.foreach_set('vector', [1.0, 0.5, 1.0, 1.0, 0.9688, 1.0, 0.9688, 0.5, 0.9688, 0.5, 0.9688, 1.0, 0.9375, 1.0, 0.9375, 0.5, 0.9375, 0.5, 0.9375, 1.0, 0.9062, 1.0, 0.9062, 0.5, 0.9062, 0.5, 0.9062, 1.0, 0.875, 1.0, 0.875, 0.5, 0.875, 0.5, 0.875, 1.0, 0.8438, 1.0, 0.8438, 0.5, 0.8438, 0.5, 0.8438, 1.0, 0.8125, 1.0, 0.8125, 0.5, 0.8125, 0.5, 0.8125, 1.0, 0.7812, 1.0, 0.7812, 0.5, 0.7812, 0.5, 0.7812, 1.0, 0.75, 1.0, 0.75, 0.5, 0.75, 0.5, 0.75, 1.0, 0.7188, 1.0, 0.7188, 0.5, 0.7188, 0.5, 0.7188, 1.0, 0.6875, 1.0, 0.6875, 0.5, 0.6875, 0.5, 0.6875, 1.0, 0.6562, 1.0, 0.6562, 0.5, 0.6562, 0.5, 0.6562, 1.0, 0.625, 1.0, 0.625, 0.5, 0.625, 0.5, 0.625, 1.0, 0.5938, 1.0, 0.5938, 0.5, 0.5938, 0.5, 0.5938, 1.0, 0.5625, 1.0, 0.5625, 0.5, 0.5625, 0.5, 0.5625, 1.0, 0.5312, 1.0, 0.5312, 0.5, 0.5312, 0.5, 0.5312, 1.0, 0.5, 1.0, 0.5, 0.5, 0.5, 0.5, 0.5, 1.0, 0.4688, 1.0, 0.4688, 0.5, 0.4688, 0.5, 0.4688, 1.0, 0.4375, 1.0, 0.4375, 0.5, 0.4375, 0.5, 0.4375, 1.0, 0.4062, 1.0, 0.4062, 0.5, 0.4062, 0.5, 0.4062, 1.0, 0.375, 1.0, 0.375, 0.5, 0.375, 0.5, 0.375, 1.0, 0.3438, 1.0, 0.3438, 0.5, 0.3438, 0.5, 0.3438, 1.0, 0.3125, 1.0, 0.3125, 0.5, 0.3125, 0.5, 0.3125, 1.0, 0.2812, 1.0, 0.2812, 0.5, 0.2812, 0.5, 0.2812, 1.0, 0.25, 1.0, 0.25, 0.5, 0.25, 0.5, 0.25, 1.0, 0.2188, 1.0, 0.2188, 0.5, 0.2188, 0.5, 0.2188, 1.0, 0.1875, 1.0, 0.1875, 0.5, 0.1875, 0.5, 0.1875, 1.0, 0.1562, 1.0, 0.1562, 0.5, 0.1562, 0.5, 0.1562, 1.0, 0.125, 1.0, 0.125, 0.5, 0.125, 0.5, 0.125, 1.0, 0.09375, 1.0, 0.09375, 0.5, 0.09375, 0.5, 0.09375, 1.0, 0.0625, 1.0, 0.0625, 0.5, 0.2968, 0.4854, 0.25, 0.49, 0.2032, 0.4854, 0.1582, 0.4717, 0.1167, 0.4496, 0.08029, 0.4197, 0.05045, 0.3833, 0.02827, 0.3418, 0.01461, 0.2968, 0.01, 0.25, 0.01461, 0.2032, 0.02827, 0.1582, 0.05045, 0.1167, 0.08029, 0.08029, 0.1167, 0.05045, 0.1582, 0.02827, 0.2032, 0.01461, 0.25, 0.01, 0.2968, 0.01461, 0.3418, 0.02827, 0.3833, 0.05045, 0.4197, 0.08029, 0.4496, 0.1167, 0.4717, 0.1582, 0.4854, 0.2032, 0.49, 0.25, 0.4854, 0.2968, 0.4717, 0.3418, 0.4496, 0.3833, 0.4197, 0.4197, 0.3833, 0.4496, 0.3418, 0.4717, 0.0625, 0.5, 0.0625, 1.0, 0.03125, 1.0, 0.03125, 0.5, 0.03125, 0.5, 0.03125, 1.0, 0.0, 1.0, 0.0, 0.5, 0.75, 0.49, 0.7968, 0.4854, 0.8418, 0.4717, 0.8833, 0.4496, 0.9197, 0.4197, 0.9496, 0.3833, 0.9717, 0.3418, 0.9854, 0.2968, 0.99, 0.25, 0.9854, 0.2032, 0.9717, 0.1582, 0.9496, 0.1167, 0.9197, 0.08029, 0.8833, 0.05045, 0.8418, 0.02827, 0.7968, 0.01461, 0.75, 0.01, 0.7032, 0.01461, 0.6582, 0.02827, 0.6167, 0.05045, 0.5803, 0.08029, 0.5504, 0.1167, 0.5283, 0.1582, 0.5146, 0.2032, 0.51, 0.25, 0.5146, 0.2968, 0.5283, 0.3418, 0.5504, 0.3833, 0.5803, 0.4197, 0.6167, 0.4496, 0.6582, 0.4717, 0.7032, 0.4854])
me_cylinder_003.materials.append(mat_pillar)
me_cylinder_003.update()
me_cube_006 = bpy.data.meshes.new('Cube.006')
me_cube_006.from_pydata([(-0.25, -3.0, -3.0), (-0.25, -3.0, 3.0), (-0.25, 3.0, -3.0), (-0.25, 3.0, 3.0), (0.25, -3.0, -3.0), (0.25, -3.0, 3.0), (0.25, 3.0, -3.0), (0.25, 3.0, 3.0)], [], [(0, 1, 3, 2), (2, 3, 7, 6), (6, 7, 5, 4), (4, 5, 1, 0), (2, 6, 4, 0), (7, 3, 1, 5)])
_uv = me_cube_006.uv_layers.new(name='UVMap')
_uv.uv.foreach_set('vector', [0.375, 0.0, 0.625, 0.0, 0.625, 0.25, 0.375, 0.25, 0.375, 0.25, 0.625, 0.25, 0.625, 0.5, 0.375, 0.5, 0.375, 0.5, 0.625, 0.5, 0.625, 0.75, 0.375, 0.75, 0.375, 0.75, 0.625, 0.75, 0.625, 1.0, 0.375, 1.0, 0.125, 0.5, 0.375, 0.5, 0.375, 0.75, 0.125, 0.75, 0.625, 0.5, 0.875, 0.5, 0.875, 0.75, 0.625, 0.75])
me_cube_006.materials.append(mat_wall)
me_cube_006.update()
me_cube_007 = bpy.data.meshes.new('Cube.007')
me_cube_007.from_pydata([(-0.25, -3.0, -3.0), (-0.25, -3.0, 3.0), (-0.25, 3.0, -3.0), (-0.25, 3.0, 3.0), (0.25, -3.0, -3.0), (0.25, -3.0, 3.0), (0.25, 3.0, -3.0), (0.25, 3.0, 3.0)], [], [(0, 1, 3, 2), (2, 3, 7, 6), (6, 7, 5, 4), (4, 5, 1, 0), (2, 6, 4, 0), (7, 3, 1, 5)])
_uv = me_cube_007.uv_layers.new(name='UVMap')
_uv.uv.foreach_set('vector', [0.375, 0.0, 0.625, 0.0, 0.625, 0.25, 0.375, 0.25, 0.375, 0.25, 0.625, 0.25, 0.625, 0.5, 0.375, 0.5, 0.375, 0.5, 0.625, 0.5, 0.625, 0.75, 0.375, 0.75, 0.375, 0.75, 0.625, 0.75, 0.625, 1.0, 0.375, 1.0, 0.125, 0.5, 0.375, 0.5, 0.375, 0.75, 0.125, 0.75, 0.625, 0.5, 0.875, 0.5, 0.875, 0.75, 0.625, 0.75])
me_cube_007.materials.append(mat_wall)
me_cube_007.update()
me_cube_008 = bpy.data.meshes.new('Cube.008')
me_cube_008.from_pydata([(-5.0, -0.25, -3.0), (-5.0, -0.25, 3.0), (-5.0, 0.25, -3.0), (-5.0, 0.25, 3.0), (5.0, -0.25, -3.0), (5.0, -0.25, 3.0), (5.0, 0.25, -3.0), (5.0, 0.25, 3.0)], [], [(0, 1, 3, 2), (2, 3, 7, 6), (6, 7, 5, 4), (4, 5, 1, 0), (2, 6, 4, 0), (7, 3, 1, 5)])
_uv = me_cube_008.uv_layers.new(name='UVMap')
_uv.uv.foreach_set('vector', [0.375, 0.0, 0.625, 0.0, 0.625, 0.25, 0.375, 0.25, 0.375, 0.25, 0.625, 0.25, 0.625, 0.5, 0.375, 0.5, 0.375, 0.5, 0.625, 0.5, 0.625, 0.75, 0.375, 0.75, 0.375, 0.75, 0.625, 0.75, 0.625, 1.0, 0.375, 1.0, 0.125, 0.5, 0.375, 0.5, 0.375, 0.75, 0.125, 0.75, 0.625, 0.5, 0.875, 0.5, 0.875, 0.75, 0.625, 0.75])
me_cube_008.materials.append(mat_wall)
me_cube_008.update()
me_cube_009 = bpy.data.meshes.new('Cube.009')
me_cube_009.from_pydata([(-5.0, -0.25, -3.0), (-5.0, -0.25, 3.0), (-5.0, 0.25, -3.0), (-5.0, 0.25, 3.0), (5.0, -0.25, -3.0), (5.0, -0.25, 3.0), (5.0, 0.25, -3.0), (5.0, 0.25, 3.0)], [], [(0, 1, 3, 2), (2, 3, 7, 6), (6, 7, 5, 4), (4, 5, 1, 0), (2, 6, 4, 0), (7, 3, 1, 5)])
_uv = me_cube_009.uv_layers.new(name='UVMap')
_uv.uv.foreach_set('vector', [0.375, 0.0, 0.625, 0.0, 0.625, 0.25, 0.375, 0.25, 0.375, 0.25, 0.625, 0.25, 0.625, 0.5, 0.375, 0.5, 0.375, 0.5, 0.625, 0.5, 0.625, 0.75, 0.375, 0.75, 0.375, 0.75, 0.625, 0.75, 0.625, 1.0, 0.375, 1.0, 0.125, 0.5, 0.375, 0.5, 0.375, 0.75, 0.125, 0.75, 0.625, 0.5, 0.875, 0.5, 0.875, 0.75, 0.625, 0.75])
me_cube_009.materials.append(mat_wall)
me_cube_009.update()
me_cylinder_004 = bpy.data.meshes.new('Cylinder.004')
me_cylinder_004.from_pydata([(0.0, 0.75, -3.75), (0.0, 0.75, 3.75), (0.1463, 0.7356, -3.75), (0.1463, 0.7356, 3.75), (0.287, 0.6929, -3.75), (0.287, 0.6929, 3.75), (0.4167, 0.6236, -3.75), (0.4167, 0.6236, 3.75), (0.5303, 0.5303, -3.75), (0.5303, 0.5303, 3.75), (0.6236, 0.4167, -3.75), (0.6236, 0.4167, 3.75), (0.6929, 0.287, -3.75), (0.6929, 0.287, 3.75), (0.7356, 0.1463, -3.75), (0.7356, 0.1463, 3.75), (0.75, 0.0, -3.75), (0.75, 0.0, 3.75), (0.7356, -0.1463, -3.75), (0.7356, -0.1463, 3.75), (0.6929, -0.287, -3.75), (0.6929, -0.287, 3.75), (0.6236, -0.4167, -3.75), (0.6236, -0.4167, 3.75), (0.5303, -0.5303, -3.75), (0.5303, -0.5303, 3.75), (0.4167, -0.6236, -3.75), (0.4167, -0.6236, 3.75), (0.287, -0.6929, -3.75), (0.287, -0.6929, 3.75), (0.1463, -0.7356, -3.75), (0.1463, -0.7356, 3.75), (0.0, -0.75, -3.75), (0.0, -0.75, 3.75), (-0.1463, -0.7356, -3.75), (-0.1463, -0.7356, 3.75), (-0.287, -0.6929, -3.75), (-0.287, -0.6929, 3.75), (-0.4167, -0.6236, -3.75), (-0.4167, -0.6236, 3.75), (-0.5303, -0.5303, -3.75), (-0.5303, -0.5303, 3.75), (-0.6236, -0.4167, -3.75), (-0.6236, -0.4167, 3.75), (-0.6929, -0.287, -3.75), (-0.6929, -0.287, 3.75), (-0.7356, -0.1463, -3.75), (-0.7356, -0.1463, 3.75), (-0.75, 0.0, -3.75), (-0.75, 0.0, 3.75), (-0.7356, 0.1463, -3.75), (-0.7356, 0.1463, 3.75), (-0.6929, 0.287, -3.75), (-0.6929, 0.287, 3.75), (-0.6236, 0.4167, -3.75), (-0.6236, 0.4167, 3.75), (-0.5303, 0.5303, -3.75), (-0.5303, 0.5303, 3.75), (-0.4167, 0.6236, -3.75), (-0.4167, 0.6236, 3.75), (-0.287, 0.6929, -3.75), (-0.287, 0.6929, 3.75), (-0.1463, 0.7356, -3.75), (-0.1463, 0.7356, 3.75)], [], [(0, 1, 3, 2), (2, 3, 5, 4), (4, 5, 7, 6), (6, 7, 9, 8), (8, 9, 11, 10), (10, 11, 13, 12), (12, 13, 15, 14), (14, 15, 17, 16), (16, 17, 19, 18), (18, 19, 21, 20), (20, 21, 23, 22), (22, 23, 25, 24), (24, 25, 27, 26), (26, 27, 29, 28), (28, 29, 31, 30), (30, 31, 33, 32), (32, 33, 35, 34), (34, 35, 37, 36), (36, 37, 39, 38), (38, 39, 41, 40), (40, 41, 43, 42), (42, 43, 45, 44), (44, 45, 47, 46), (46, 47, 49, 48), (48, 49, 51, 50), (50, 51, 53, 52), (52, 53, 55, 54), (54, 55, 57, 56), (56, 57, 59, 58), (58, 59, 61, 60), (3, 1, 63, 61, 59, 57, 55, 53, 51, 49, 47, 45, 43, 41, 39, 37, 35, 33, 31, 29, 27, 25, 23, 21, 19, 17, 15, 13, 11, 9, 7, 5), (60, 61, 63, 62), (62, 63, 1, 0), (0, 2, 4, 6, 8, 10, 12, 14, 16, 18, 20, 22, 24, 26, 28, 30, 32, 34, 36, 38, 40, 42, 44, 46, 48, 50, 52, 54, 56, 58, 60, 62)])
me_cylinder_004.polygons.foreach_set('use_smooth', [True] * 34)
_uv = me_cylinder_004.uv_layers.new(name='UVMap')
_uv.uv.foreach_set('vector', [1.0, 0.5, 1.0, 1.0, 0.9688, 1.0, 0.9688, 0.5, 0.9688, 0.5, 0.9688, 1.0, 0.9375, 1.0, 0.9375, 0.5, 0.9375, 0.5, 0.9375, 1.0, 0.9062, 1.0, 0.9062, 0.5, 0.9062, 0.5, 0.9062, 1.0, 0.875, 1.0, 0.875, 0.5, 0.875, 0.5, 0.875, 1.0, 0.8438, 1.0, 0.8438, 0.5, 0.8438, 0.5, 0.8438, 1.0, 0.8125, 1.0, 0.8125, 0.5, 0.8125, 0.5, 0.8125, 1.0, 0.7812, 1.0, 0.7812, 0.5, 0.7812, 0.5, 0.7812, 1.0, 0.75, 1.0, 0.75, 0.5, 0.75, 0.5, 0.75, 1.0, 0.7188, 1.0, 0.7188, 0.5, 0.7188, 0.5, 0.7188, 1.0, 0.6875, 1.0, 0.6875, 0.5, 0.6875, 0.5, 0.6875, 1.0, 0.6562, 1.0, 0.6562, 0.5, 0.6562, 0.5, 0.6562, 1.0, 0.625, 1.0, 0.625, 0.5, 0.625, 0.5, 0.625, 1.0, 0.5938, 1.0, 0.5938, 0.5, 0.5938, 0.5, 0.5938, 1.0, 0.5625, 1.0, 0.5625, 0.5, 0.5625, 0.5, 0.5625, 1.0, 0.5312, 1.0, 0.5312, 0.5, 0.5312, 0.5, 0.5312, 1.0, 0.5, 1.0, 0.5, 0.5, 0.5, 0.5, 0.5, 1.0, 0.4688, 1.0, 0.4688, 0.5, 0.4688, 0.5, 0.4688, 1.0, 0.4375, 1.0, 0.4375, 0.5, 0.4375, 0.5, 0.4375, 1.0, 0.4062, 1.0, 0.4062, 0.5, 0.4062, 0.5, 0.4062, 1.0, 0.375, 1.0, 0.375, 0.5, 0.375, 0.5, 0.375, 1.0, 0.3438, 1.0, 0.3438, 0.5, 0.3438, 0.5, 0.3438, 1.0, 0.3125, 1.0, 0.3125, 0.5, 0.3125, 0.5, 0.3125, 1.0, 0.2812, 1.0, 0.2812, 0.5, 0.2812, 0.5, 0.2812, 1.0, 0.25, 1.0, 0.25, 0.5, 0.25, 0.5, 0.25, 1.0, 0.2188, 1.0, 0.2188, 0.5, 0.2188, 0.5, 0.2188, 1.0, 0.1875, 1.0, 0.1875, 0.5, 0.1875, 0.5, 0.1875, 1.0, 0.1562, 1.0, 0.1562, 0.5, 0.1562, 0.5, 0.1562, 1.0, 0.125, 1.0, 0.125, 0.5, 0.125, 0.5, 0.125, 1.0, 0.09375, 1.0, 0.09375, 0.5, 0.09375, 0.5, 0.09375, 1.0, 0.0625, 1.0, 0.0625, 0.5, 0.2968, 0.4854, 0.25, 0.49, 0.2032, 0.4854, 0.1582, 0.4717, 0.1167, 0.4496, 0.08029, 0.4197, 0.05045, 0.3833, 0.02827, 0.3418, 0.01461, 0.2968, 0.01, 0.25, 0.01461, 0.2032, 0.02827, 0.1582, 0.05045, 0.1167, 0.08029, 0.08029, 0.1167, 0.05045, 0.1582, 0.02827, 0.2032, 0.01461, 0.25, 0.01, 0.2968, 0.01461, 0.3418, 0.02827, 0.3833, 0.05045, 0.4197, 0.08029, 0.4496, 0.1167, 0.4717, 0.1582, 0.4854, 0.2032, 0.49, 0.25, 0.4854, 0.2968, 0.4717, 0.3418, 0.4496, 0.3833, 0.4197, 0.4197, 0.3833, 0.4496, 0.3418, 0.4717, 0.0625, 0.5, 0.0625, 1.0, 0.03125, 1.0, 0.03125, 0.5, 0.03125, 0.5, 0.03125, 1.0, 0.0, 1.0, 0.0, 0.5, 0.75, 0.49, 0.7968, 0.4854, 0.8418, 0.4717, 0.8833, 0.4496, 0.9197, 0.4197, 0.9496, 0.3833, 0.9717, 0.3418, 0.9854, 0.2968, 0.99, 0.25, 0.9854, 0.2032, 0.9717, 0.1582, 0.9496, 0.1167, 0.9197, 0.08029, 0.8833, 0.05045, 0.8418, 0.02827, 0.7968, 0.01461, 0.75, 0.01, 0.7032, 0.01461, 0.6582, 0.02827, 0.6167, 0.05045, 0.5803, 0.08029, 0.5504, 0.1167, 0.5283, 0.1582, 0.5146, 0.2032, 0.51, 0.25, 0.5146, 0.2968, 0.5283, 0.3418, 0.5504, 0.3833, 0.5803, 0.4197, 0.6167, 0.4496, 0.6582, 0.4717, 0.7032, 0.4854])
me_cylinder_004.materials.append(mat_pillar)
me_cylinder_004.update()
me_cylinder_005 = bpy.data.meshes.new('Cylinder.005')
me_cylinder_005.from_pydata([(0.0, 0.75, -3.75), (0.0, 0.75, 3.75), (0.1463, 0.7356, -3.75), (0.1463, 0.7356, 3.75), (0.287, 0.6929, -3.75), (0.287, 0.6929, 3.75), (0.4167, 0.6236, -3.75), (0.4167, 0.6236, 3.75), (0.5303, 0.5303, -3.75), (0.5303, 0.5303, 3.75), (0.6236, 0.4167, -3.75), (0.6236, 0.4167, 3.75), (0.6929, 0.287, -3.75), (0.6929, 0.287, 3.75), (0.7356, 0.1463, -3.75), (0.7356, 0.1463, 3.75), (0.75, 0.0, -3.75), (0.75, 0.0, 3.75), (0.7356, -0.1463, -3.75), (0.7356, -0.1463, 3.75), (0.6929, -0.287, -3.75), (0.6929, -0.287, 3.75), (0.6236, -0.4167, -3.75), (0.6236, -0.4167, 3.75), (0.5303, -0.5303, -3.75), (0.5303, -0.5303, 3.75), (0.4167, -0.6236, -3.75), (0.4167, -0.6236, 3.75), (0.287, -0.6929, -3.75), (0.287, -0.6929, 3.75), (0.1463, -0.7356, -3.75), (0.1463, -0.7356, 3.75), (0.0, -0.75, -3.75), (0.0, -0.75, 3.75), (-0.1463, -0.7356, -3.75), (-0.1463, -0.7356, 3.75), (-0.287, -0.6929, -3.75), (-0.287, -0.6929, 3.75), (-0.4167, -0.6236, -3.75), (-0.4167, -0.6236, 3.75), (-0.5303, -0.5303, -3.75), (-0.5303, -0.5303, 3.75), (-0.6236, -0.4167, -3.75), (-0.6236, -0.4167, 3.75), (-0.6929, -0.287, -3.75), (-0.6929, -0.287, 3.75), (-0.7356, -0.1463, -3.75), (-0.7356, -0.1463, 3.75), (-0.75, 0.0, -3.75), (-0.75, 0.0, 3.75), (-0.7356, 0.1463, -3.75), (-0.7356, 0.1463, 3.75), (-0.6929, 0.287, -3.75), (-0.6929, 0.287, 3.75), (-0.6236, 0.4167, -3.75), (-0.6236, 0.4167, 3.75), (-0.5303, 0.5303, -3.75), (-0.5303, 0.5303, 3.75), (-0.4167, 0.6236, -3.75), (-0.4167, 0.6236, 3.75), (-0.287, 0.6929, -3.75), (-0.287, 0.6929, 3.75), (-0.1463, 0.7356, -3.75), (-0.1463, 0.7356, 3.75)], [], [(0, 1, 3, 2), (2, 3, 5, 4), (4, 5, 7, 6), (6, 7, 9, 8), (8, 9, 11, 10), (10, 11, 13, 12), (12, 13, 15, 14), (14, 15, 17, 16), (16, 17, 19, 18), (18, 19, 21, 20), (20, 21, 23, 22), (22, 23, 25, 24), (24, 25, 27, 26), (26, 27, 29, 28), (28, 29, 31, 30), (30, 31, 33, 32), (32, 33, 35, 34), (34, 35, 37, 36), (36, 37, 39, 38), (38, 39, 41, 40), (40, 41, 43, 42), (42, 43, 45, 44), (44, 45, 47, 46), (46, 47, 49, 48), (48, 49, 51, 50), (50, 51, 53, 52), (52, 53, 55, 54), (54, 55, 57, 56), (56, 57, 59, 58), (58, 59, 61, 60), (3, 1, 63, 61, 59, 57, 55, 53, 51, 49, 47, 45, 43, 41, 39, 37, 35, 33, 31, 29, 27, 25, 23, 21, 19, 17, 15, 13, 11, 9, 7, 5), (60, 61, 63, 62), (62, 63, 1, 0), (0, 2, 4, 6, 8, 10, 12, 14, 16, 18, 20, 22, 24, 26, 28, 30, 32, 34, 36, 38, 40, 42, 44, 46, 48, 50, 52, 54, 56, 58, 60, 62)])
me_cylinder_005.polygons.foreach_set('use_smooth', [True] * 34)
_uv = me_cylinder_005.uv_layers.new(name='UVMap')
_uv.uv.foreach_set('vector', [1.0, 0.5, 1.0, 1.0, 0.9688, 1.0, 0.9688, 0.5, 0.9688, 0.5, 0.9688, 1.0, 0.9375, 1.0, 0.9375, 0.5, 0.9375, 0.5, 0.9375, 1.0, 0.9062, 1.0, 0.9062, 0.5, 0.9062, 0.5, 0.9062, 1.0, 0.875, 1.0, 0.875, 0.5, 0.875, 0.5, 0.875, 1.0, 0.8438, 1.0, 0.8438, 0.5, 0.8438, 0.5, 0.8438, 1.0, 0.8125, 1.0, 0.8125, 0.5, 0.8125, 0.5, 0.8125, 1.0, 0.7812, 1.0, 0.7812, 0.5, 0.7812, 0.5, 0.7812, 1.0, 0.75, 1.0, 0.75, 0.5, 0.75, 0.5, 0.75, 1.0, 0.7188, 1.0, 0.7188, 0.5, 0.7188, 0.5, 0.7188, 1.0, 0.6875, 1.0, 0.6875, 0.5, 0.6875, 0.5, 0.6875, 1.0, 0.6562, 1.0, 0.6562, 0.5, 0.6562, 0.5, 0.6562, 1.0, 0.625, 1.0, 0.625, 0.5, 0.625, 0.5, 0.625, 1.0, 0.5938, 1.0, 0.5938, 0.5, 0.5938, 0.5, 0.5938, 1.0, 0.5625, 1.0, 0.5625, 0.5, 0.5625, 0.5, 0.5625, 1.0, 0.5312, 1.0, 0.5312, 0.5, 0.5312, 0.5, 0.5312, 1.0, 0.5, 1.0, 0.5, 0.5, 0.5, 0.5, 0.5, 1.0, 0.4688, 1.0, 0.4688, 0.5, 0.4688, 0.5, 0.4688, 1.0, 0.4375, 1.0, 0.4375, 0.5, 0.4375, 0.5, 0.4375, 1.0, 0.4062, 1.0, 0.4062, 0.5, 0.4062, 0.5, 0.4062, 1.0, 0.375, 1.0, 0.375, 0.5, 0.375, 0.5, 0.375, 1.0, 0.3438, 1.0, 0.3438, 0.5, 0.3438, 0.5, 0.3438, 1.0, 0.3125, 1.0, 0.3125, 0.5, 0.3125, 0.5, 0.3125, 1.0, 0.2812, 1.0, 0.2812, 0.5, 0.2812, 0.5, 0.2812, 1.0, 0.25, 1.0, 0.25, 0.5, 0.25, 0.5, 0.25, 1.0, 0.2188, 1.0, 0.2188, 0.5, 0.2188, 0.5, 0.2188, 1.0, 0.1875, 1.0, 0.1875, 0.5, 0.1875, 0.5, 0.1875, 1.0, 0.1562, 1.0, 0.1562, 0.5, 0.1562, 0.5, 0.1562, 1.0, 0.125, 1.0, 0.125, 0.5, 0.125, 0.5, 0.125, 1.0, 0.09375, 1.0, 0.09375, 0.5, 0.09375, 0.5, 0.09375, 1.0, 0.0625, 1.0, 0.0625, 0.5, 0.2968, 0.4854, 0.25, 0.49, 0.2032, 0.4854, 0.1582, 0.4717, 0.1167, 0.4496, 0.08029, 0.4197, 0.05045, 0.3833, 0.02827, 0.3418, 0.01461, 0.2968, 0.01, 0.25, 0.01461, 0.2032, 0.02827, 0.1582, 0.05045, 0.1167, 0.08029, 0.08029, 0.1167, 0.05045, 0.1582, 0.02827, 0.2032, 0.01461, 0.25, 0.01, 0.2968, 0.01461, 0.3418, 0.02827, 0.3833, 0.05045, 0.4197, 0.08029, 0.4496, 0.1167, 0.4717, 0.1582, 0.4854, 0.2032, 0.49, 0.25, 0.4854, 0.2968, 0.4717, 0.3418, 0.4496, 0.3833, 0.4197, 0.4197, 0.3833, 0.4496, 0.3418, 0.4717, 0.0625, 0.5, 0.0625, 1.0, 0.03125, 1.0, 0.03125, 0.5, 0.03125, 0.5, 0.03125, 1.0, 0.0, 1.0, 0.0, 0.5, 0.75, 0.49, 0.7968, 0.4854, 0.8418, 0.4717, 0.8833, 0.4496, 0.9197, 0.4197, 0.9496, 0.3833, 0.9717, 0.3418, 0.9854, 0.2968, 0.99, 0.25, 0.9854, 0.2032, 0.9717, 0.1582, 0.9496, 0.1167, 0.9197, 0.08029, 0.8833, 0.05045, 0.8418, 0.02827, 0.7968, 0.01461, 0.75, 0.01, 0.7032, 0.01461, 0.6582, 0.02827, 0.6167, 0.05045, 0.5803, 0.08029, 0.5504, 0.1167, 0.5283, 0.1582, 0.5146, 0.2032, 0.51, 0.25, 0.5146, 0.2968, 0.5283, 0.3418, 0.5504, 0.3833, 0.5803, 0.4197, 0.6167, 0.4496, 0.6582, 0.4717, 0.7032, 0.4854])
me_cylinder_005.materials.append(mat_pillar)
me_cylinder_005.update()
me_cylinder_006 = bpy.data.meshes.new('Cylinder.006')
me_cylinder_006.from_pydata([(0.0, 0.75, -3.75), (0.0, 0.75, 3.75), (0.1463, 0.7356, -3.75), (0.1463, 0.7356, 3.75), (0.287, 0.6929, -3.75), (0.287, 0.6929, 3.75), (0.4167, 0.6236, -3.75), (0.4167, 0.6236, 3.75), (0.5303, 0.5303, -3.75), (0.5303, 0.5303, 3.75), (0.6236, 0.4167, -3.75), (0.6236, 0.4167, 3.75), (0.6929, 0.287, -3.75), (0.6929, 0.287, 3.75), (0.7356, 0.1463, -3.75), (0.7356, 0.1463, 3.75), (0.75, 0.0, -3.75), (0.75, 0.0, 3.75), (0.7356, -0.1463, -3.75), (0.7356, -0.1463, 3.75), (0.6929, -0.287, -3.75), (0.6929, -0.287, 3.75), (0.6236, -0.4167, -3.75), (0.6236, -0.4167, 3.75), (0.5303, -0.5303, -3.75), (0.5303, -0.5303, 3.75), (0.4167, -0.6236, -3.75), (0.4167, -0.6236, 3.75), (0.287, -0.6929, -3.75), (0.287, -0.6929, 3.75), (0.1463, -0.7356, -3.75), (0.1463, -0.7356, 3.75), (0.0, -0.75, -3.75), (0.0, -0.75, 3.75), (-0.1463, -0.7356, -3.75), (-0.1463, -0.7356, 3.75), (-0.287, -0.6929, -3.75), (-0.287, -0.6929, 3.75), (-0.4167, -0.6236, -3.75), (-0.4167, -0.6236, 3.75), (-0.5303, -0.5303, -3.75), (-0.5303, -0.5303, 3.75), (-0.6236, -0.4167, -3.75), (-0.6236, -0.4167, 3.75), (-0.6929, -0.287, -3.75), (-0.6929, -0.287, 3.75), (-0.7356, -0.1463, -3.75), (-0.7356, -0.1463, 3.75), (-0.75, 0.0, -3.75), (-0.75, 0.0, 3.75), (-0.7356, 0.1463, -3.75), (-0.7356, 0.1463, 3.75), (-0.6929, 0.287, -3.75), (-0.6929, 0.287, 3.75), (-0.6236, 0.4167, -3.75), (-0.6236, 0.4167, 3.75), (-0.5303, 0.5303, -3.75), (-0.5303, 0.5303, 3.75), (-0.4167, 0.6236, -3.75), (-0.4167, 0.6236, 3.75), (-0.287, 0.6929, -3.75), (-0.287, 0.6929, 3.75), (-0.1463, 0.7356, -3.75), (-0.1463, 0.7356, 3.75)], [], [(0, 1, 3, 2), (2, 3, 5, 4), (4, 5, 7, 6), (6, 7, 9, 8), (8, 9, 11, 10), (10, 11, 13, 12), (12, 13, 15, 14), (14, 15, 17, 16), (16, 17, 19, 18), (18, 19, 21, 20), (20, 21, 23, 22), (22, 23, 25, 24), (24, 25, 27, 26), (26, 27, 29, 28), (28, 29, 31, 30), (30, 31, 33, 32), (32, 33, 35, 34), (34, 35, 37, 36), (36, 37, 39, 38), (38, 39, 41, 40), (40, 41, 43, 42), (42, 43, 45, 44), (44, 45, 47, 46), (46, 47, 49, 48), (48, 49, 51, 50), (50, 51, 53, 52), (52, 53, 55, 54), (54, 55, 57, 56), (56, 57, 59, 58), (58, 59, 61, 60), (3, 1, 63, 61, 59, 57, 55, 53, 51, 49, 47, 45, 43, 41, 39, 37, 35, 33, 31, 29, 27, 25, 23, 21, 19, 17, 15, 13, 11, 9, 7, 5), (60, 61, 63, 62), (62, 63, 1, 0), (0, 2, 4, 6, 8, 10, 12, 14, 16, 18, 20, 22, 24, 26, 28, 30, 32, 34, 36, 38, 40, 42, 44, 46, 48, 50, 52, 54, 56, 58, 60, 62)])
me_cylinder_006.polygons.foreach_set('use_smooth', [True] * 34)
_uv = me_cylinder_006.uv_layers.new(name='UVMap')
_uv.uv.foreach_set('vector', [1.0, 0.5, 1.0, 1.0, 0.9688, 1.0, 0.9688, 0.5, 0.9688, 0.5, 0.9688, 1.0, 0.9375, 1.0, 0.9375, 0.5, 0.9375, 0.5, 0.9375, 1.0, 0.9062, 1.0, 0.9062, 0.5, 0.9062, 0.5, 0.9062, 1.0, 0.875, 1.0, 0.875, 0.5, 0.875, 0.5, 0.875, 1.0, 0.8438, 1.0, 0.8438, 0.5, 0.8438, 0.5, 0.8438, 1.0, 0.8125, 1.0, 0.8125, 0.5, 0.8125, 0.5, 0.8125, 1.0, 0.7812, 1.0, 0.7812, 0.5, 0.7812, 0.5, 0.7812, 1.0, 0.75, 1.0, 0.75, 0.5, 0.75, 0.5, 0.75, 1.0, 0.7188, 1.0, 0.7188, 0.5, 0.7188, 0.5, 0.7188, 1.0, 0.6875, 1.0, 0.6875, 0.5, 0.6875, 0.5, 0.6875, 1.0, 0.6562, 1.0, 0.6562, 0.5, 0.6562, 0.5, 0.6562, 1.0, 0.625, 1.0, 0.625, 0.5, 0.625, 0.5, 0.625, 1.0, 0.5938, 1.0, 0.5938, 0.5, 0.5938, 0.5, 0.5938, 1.0, 0.5625, 1.0, 0.5625, 0.5, 0.5625, 0.5, 0.5625, 1.0, 0.5312, 1.0, 0.5312, 0.5, 0.5312, 0.5, 0.5312, 1.0, 0.5, 1.0, 0.5, 0.5, 0.5, 0.5, 0.5, 1.0, 0.4688, 1.0, 0.4688, 0.5, 0.4688, 0.5, 0.4688, 1.0, 0.4375, 1.0, 0.4375, 0.5, 0.4375, 0.5, 0.4375, 1.0, 0.4062, 1.0, 0.4062, 0.5, 0.4062, 0.5, 0.4062, 1.0, 0.375, 1.0, 0.375, 0.5, 0.375, 0.5, 0.375, 1.0, 0.3438, 1.0, 0.3438, 0.5, 0.3438, 0.5, 0.3438, 1.0, 0.3125, 1.0, 0.3125, 0.5, 0.3125, 0.5, 0.3125, 1.0, 0.2812, 1.0, 0.2812, 0.5, 0.2812, 0.5, 0.2812, 1.0, 0.25, 1.0, 0.25, 0.5, 0.25, 0.5, 0.25, 1.0, 0.2188, 1.0, 0.2188, 0.5, 0.2188, 0.5, 0.2188, 1.0, 0.1875, 1.0, 0.1875, 0.5, 0.1875, 0.5, 0.1875, 1.0, 0.1562, 1.0, 0.1562, 0.5, 0.1562, 0.5, 0.1562, 1.0, 0.125, 1.0, 0.125, 0.5, 0.125, 0.5, 0.125, 1.0, 0.09375, 1.0, 0.09375, 0.5, 0.09375, 0.5, 0.09375, 1.0, 0.0625, 1.0, 0.0625, 0.5, 0.2968, 0.4854, 0.25, 0.49, 0.2032, 0.4854, 0.1582, 0.4717, 0.1167, 0.4496, 0.08029, 0.4197, 0.05045, 0.3833, 0.02827, 0.3418, 0.01461, 0.2968, 0.01, 0.25, 0.01461, 0.2032, 0.02827, 0.1582, 0.05045, 0.1167, 0.08029, 0.08029, 0.1167, 0.05045, 0.1582, 0.02827, 0.2032, 0.01461, 0.25, 0.01, 0.2968, 0.01461, 0.3418, 0.02827, 0.3833, 0.05045, 0.4197, 0.08029, 0.4496, 0.1167, 0.4717, 0.1582, 0.4854, 0.2032, 0.49, 0.25, 0.4854, 0.2968, 0.4717, 0.3418, 0.4496, 0.3833, 0.4197, 0.4197, 0.3833, 0.4496, 0.3418, 0.4717, 0.0625, 0.5, 0.0625, 1.0, 0.03125, 1.0, 0.03125, 0.5, 0.03125, 0.5, 0.03125, 1.0, 0.0, 1.0, 0.0, 0.5, 0.75, 0.49, 0.7968, 0.4854, 0.8418, 0.4717, 0.8833, 0.4496, 0.9197, 0.4197, 0.9496, 0.3833, 0.9717, 0.3418, 0.9854, 0.2968, 0.99, 0.25, 0.9854, 0.2032, 0.9717, 0.1582, 0.9496, 0.1167, 0.9197, 0.08029, 0.8833, 0.05045, 0.8418, 0.02827, 0.7968, 0.01461, 0.75, 0.01, 0.7032, 0.01461, 0.6582, 0.02827, 0.6167, 0.05045, 0.5803, 0.08029, 0.5504, 0.1167, 0.5283, 0.1582, 0.5146, 0.2032, 0.51, 0.25, 0.5146, 0.2968, 0.5283, 0.3418, 0.5504, 0.3833, 0.5803, 0.4197, 0.6167, 0.4496, 0.6582, 0.4717, 0.7032, 0.4854])
me_cylinder_006.materials.append(mat_pillar)
me_cylinder_006.update()
me_cylinder_007 = bpy.data.meshes.new('Cylinder.007')
me_cylinder_007.from_pydata([(0.0, 0.75, -3.75), (0.0, 0.75, 3.75), (0.1463, 0.7356, -3.75), (0.1463, 0.7356, 3.75), (0.287, 0.6929, -3.75), (0.287, 0.6929, 3.75), (0.4167, 0.6236, -3.75), (0.4167, 0.6236, 3.75), (0.5303, 0.5303, -3.75), (0.5303, 0.5303, 3.75), (0.6236, 0.4167, -3.75), (0.6236, 0.4167, 3.75), (0.6929, 0.287, -3.75), (0.6929, 0.287, 3.75), (0.7356, 0.1463, -3.75), (0.7356, 0.1463, 3.75), (0.75, 0.0, -3.75), (0.75, 0.0, 3.75), (0.7356, -0.1463, -3.75), (0.7356, -0.1463, 3.75), (0.6929, -0.287, -3.75), (0.6929, -0.287, 3.75), (0.6236, -0.4167, -3.75), (0.6236, -0.4167, 3.75), (0.5303, -0.5303, -3.75), (0.5303, -0.5303, 3.75), (0.4167, -0.6236, -3.75), (0.4167, -0.6236, 3.75), (0.287, -0.6929, -3.75), (0.287, -0.6929, 3.75), (0.1463, -0.7356, -3.75), (0.1463, -0.7356, 3.75), (0.0, -0.75, -3.75), (0.0, -0.75, 3.75), (-0.1463, -0.7356, -3.75), (-0.1463, -0.7356, 3.75), (-0.287, -0.6929, -3.75), (-0.287, -0.6929, 3.75), (-0.4167, -0.6236, -3.75), (-0.4167, -0.6236, 3.75), (-0.5303, -0.5303, -3.75), (-0.5303, -0.5303, 3.75), (-0.6236, -0.4167, -3.75), (-0.6236, -0.4167, 3.75), (-0.6929, -0.287, -3.75), (-0.6929, -0.287, 3.75), (-0.7356, -0.1463, -3.75), (-0.7356, -0.1463, 3.75), (-0.75, 0.0, -3.75), (-0.75, 0.0, 3.75), (-0.7356, 0.1463, -3.75), (-0.7356, 0.1463, 3.75), (-0.6929, 0.287, -3.75), (-0.6929, 0.287, 3.75), (-0.6236, 0.4167, -3.75), (-0.6236, 0.4167, 3.75), (-0.5303, 0.5303, -3.75), (-0.5303, 0.5303, 3.75), (-0.4167, 0.6236, -3.75), (-0.4167, 0.6236, 3.75), (-0.287, 0.6929, -3.75), (-0.287, 0.6929, 3.75), (-0.1463, 0.7356, -3.75), (-0.1463, 0.7356, 3.75)], [], [(0, 1, 3, 2), (2, 3, 5, 4), (4, 5, 7, 6), (6, 7, 9, 8), (8, 9, 11, 10), (10, 11, 13, 12), (12, 13, 15, 14), (14, 15, 17, 16), (16, 17, 19, 18), (18, 19, 21, 20), (20, 21, 23, 22), (22, 23, 25, 24), (24, 25, 27, 26), (26, 27, 29, 28), (28, 29, 31, 30), (30, 31, 33, 32), (32, 33, 35, 34), (34, 35, 37, 36), (36, 37, 39, 38), (38, 39, 41, 40), (40, 41, 43, 42), (42, 43, 45, 44), (44, 45, 47, 46), (46, 47, 49, 48), (48, 49, 51, 50), (50, 51, 53, 52), (52, 53, 55, 54), (54, 55, 57, 56), (56, 57, 59, 58), (58, 59, 61, 60), (3, 1, 63, 61, 59, 57, 55, 53, 51, 49, 47, 45, 43, 41, 39, 37, 35, 33, 31, 29, 27, 25, 23, 21, 19, 17, 15, 13, 11, 9, 7, 5), (60, 61, 63, 62), (62, 63, 1, 0), (0, 2, 4, 6, 8, 10, 12, 14, 16, 18, 20, 22, 24, 26, 28, 30, 32, 34, 36, 38, 40, 42, 44, 46, 48, 50, 52, 54, 56, 58, 60, 62)])
me_cylinder_007.polygons.foreach_set('use_smooth', [True] * 34)
_uv = me_cylinder_007.uv_layers.new(name='UVMap')
_uv.uv.foreach_set('vector', [1.0, 0.5, 1.0, 1.0, 0.9688, 1.0, 0.9688, 0.5, 0.9688, 0.5, 0.9688, 1.0, 0.9375, 1.0, 0.9375, 0.5, 0.9375, 0.5, 0.9375, 1.0, 0.9062, 1.0, 0.9062, 0.5, 0.9062, 0.5, 0.9062, 1.0, 0.875, 1.0, 0.875, 0.5, 0.875, 0.5, 0.875, 1.0, 0.8438, 1.0, 0.8438, 0.5, 0.8438, 0.5, 0.8438, 1.0, 0.8125, 1.0, 0.8125, 0.5, 0.8125, 0.5, 0.8125, 1.0, 0.7812, 1.0, 0.7812, 0.5, 0.7812, 0.5, 0.7812, 1.0, 0.75, 1.0, 0.75, 0.5, 0.75, 0.5, 0.75, 1.0, 0.7188, 1.0, 0.7188, 0.5, 0.7188, 0.5, 0.7188, 1.0, 0.6875, 1.0, 0.6875, 0.5, 0.6875, 0.5, 0.6875, 1.0, 0.6562, 1.0, 0.6562, 0.5, 0.6562, 0.5, 0.6562, 1.0, 0.625, 1.0, 0.625, 0.5, 0.625, 0.5, 0.625, 1.0, 0.5938, 1.0, 0.5938, 0.5, 0.5938, 0.5, 0.5938, 1.0, 0.5625, 1.0, 0.5625, 0.5, 0.5625, 0.5, 0.5625, 1.0, 0.5312, 1.0, 0.5312, 0.5, 0.5312, 0.5, 0.5312, 1.0, 0.5, 1.0, 0.5, 0.5, 0.5, 0.5, 0.5, 1.0, 0.4688, 1.0, 0.4688, 0.5, 0.4688, 0.5, 0.4688, 1.0, 0.4375, 1.0, 0.4375, 0.5, 0.4375, 0.5, 0.4375, 1.0, 0.4062, 1.0, 0.4062, 0.5, 0.4062, 0.5, 0.4062, 1.0, 0.375, 1.0, 0.375, 0.5, 0.375, 0.5, 0.375, 1.0, 0.3438, 1.0, 0.3438, 0.5, 0.3438, 0.5, 0.3438, 1.0, 0.3125, 1.0, 0.3125, 0.5, 0.3125, 0.5, 0.3125, 1.0, 0.2812, 1.0, 0.2812, 0.5, 0.2812, 0.5, 0.2812, 1.0, 0.25, 1.0, 0.25, 0.5, 0.25, 0.5, 0.25, 1.0, 0.2188, 1.0, 0.2188, 0.5, 0.2188, 0.5, 0.2188, 1.0, 0.1875, 1.0, 0.1875, 0.5, 0.1875, 0.5, 0.1875, 1.0, 0.1562, 1.0, 0.1562, 0.5, 0.1562, 0.5, 0.1562, 1.0, 0.125, 1.0, 0.125, 0.5, 0.125, 0.5, 0.125, 1.0, 0.09375, 1.0, 0.09375, 0.5, 0.09375, 0.5, 0.09375, 1.0, 0.0625, 1.0, 0.0625, 0.5, 0.2968, 0.4854, 0.25, 0.49, 0.2032, 0.4854, 0.1582, 0.4717, 0.1167, 0.4496, 0.08029, 0.4197, 0.05045, 0.3833, 0.02827, 0.3418, 0.01461, 0.2968, 0.01, 0.25, 0.01461, 0.2032, 0.02827, 0.1582, 0.05045, 0.1167, 0.08029, 0.08029, 0.1167, 0.05045, 0.1582, 0.02827, 0.2032, 0.01461, 0.25, 0.01, 0.2968, 0.01461, 0.3418, 0.02827, 0.3833, 0.05045, 0.4197, 0.08029, 0.4496, 0.1167, 0.4717, 0.1582, 0.4854, 0.2032, 0.49, 0.25, 0.4854, 0.2968, 0.4717, 0.3418, 0.4496, 0.3833, 0.4197, 0.4197, 0.3833, 0.4496, 0.3418, 0.4717, 0.0625, 0.5, 0.0625, 1.0, 0.03125, 1.0, 0.03125, 0.5, 0.03125, 0.5, 0.03125, 1.0, 0.0, 1.0, 0.0, 0.5, 0.75, 0.49, 0.7968, 0.4854, 0.8418, 0.4717, 0.8833, 0.4496, 0.9197, 0.4197, 0.9496, 0.3833, 0.9717, 0.3418, 0.9854, 0.2968, 0.99, 0.25, 0.9854, 0.2032, 0.9717, 0.1582, 0.9496, 0.1167, 0.9197, 0.08029, 0.8833, 0.05045, 0.8418, 0.02827, 0.7968, 0.01461, 0.75, 0.01, 0.7032, 0.01461, 0.6582, 0.02827, 0.6167, 0.05045, 0.5803, 0.08029, 0.5504, 0.1167, 0.5283, 0.1582, 0.5146, 0.2032, 0.51, 0.25, 0.5146, 0.2968, 0.5283, 0.3418, 0.5504, 0.3833, 0.5803, 0.4197, 0.6167, 0.4496, 0.6582, 0.4717, 0.7032, 0.4854])
me_cylinder_007.materials.append(mat_pillar)
me_cylinder_007.update()

# ---- objects
ob_cube = bpy.data.objects.new('Cube', me_cube)
ob_light = bpy.data.objects.new('Light', light_light)
ob_camera = bpy.data.objects.new('Camera', cam_camera)
ob_cube_001 = bpy.data.objects.new('Cube.001', me_cube_001)
ob_light_001 = bpy.data.objects.new('Light.001', light_light_001)
ob_light_002 = bpy.data.objects.new('Light.002', light_light_002)
ob_cylinder = bpy.data.objects.new('Cylinder', me_cylinder)
ob_cylinder_001 = bpy.data.objects.new('Cylinder.001', me_cylinder_001)
ob_cylinder_002 = bpy.data.objects.new('Cylinder.002', me_cylinder_002)
ob_cylinder_003 = bpy.data.objects.new('Cylinder.003', me_cylinder_003)
ob_cube_002 = bpy.data.objects.new('Cube.002', me_cube_006)
ob_cube_003 = bpy.data.objects.new('Cube.003', me_cube_007)
ob_cube_004 = bpy.data.objects.new('Cube.004', me_cube_008)
ob_cube_005 = bpy.data.objects.new('Cube.005', me_cube_009)
ob_cylinder_004 = bpy.data.objects.new('Cylinder.004', me_cylinder_004)
ob_cylinder_005 = bpy.data.objects.new('Cylinder.005', me_cylinder_005)
ob_cylinder_006 = bpy.data.objects.new('Cylinder.006', me_cylinder_006)
ob_cylinder_007 = bpy.data.objects.new('Cylinder.007', me_cylinder_007)

# ---- transforms, parenting, visibility, modifiers, constraints
ob_cube.location = (0.0, 0.0, 0.0)
ob_cube.lock_rotations_4d = False
ob_cube.empty_display_type = 'ARROWS'
ob_cube.lineart.crease_threshold = 0.0
ob_light.location = (3.368, 1.989, 5.904)
ob_light.rotation_euler = (0.6503, 0.05522, 1.866)
ob_light.lock_rotations_4d = False
ob_light.empty_display_type = 'ARROWS'
ob_light.color = (0.0, 0.0, 0.0, 0.0)
ob_light.lineart.crease_threshold = 0.0
ob_camera.location = (0.0, 0.0, 20.0)
ob_camera.lock_rotations_4d = False
ob_camera.empty_display_type = 'ARROWS'
ob_camera.color = (0.0, 0.0, 0.0, 0.0)
ob_camera.display_type = 'WIRE'
ob_camera.lineart.crease_threshold = 0.0
ob_cube_001.location = (0.0, 0.0, 0.0)
ob_cube_001.lock_rotations_4d = False
ob_cube_001.empty_display_type = 'ARROWS'
ob_cube_001.lineart.crease_threshold = 0.0
ob_light_001.location = (-3.231, 0.6914, 5.904)
ob_light_001.rotation_euler = (0.6503, 0.05522, 1.866)
ob_light_001.lock_rotations_4d = False
ob_light_001.empty_display_type = 'ARROWS'
ob_light_001.color = (0.0, 0.0, 0.0, 0.0)
ob_light_001.lineart.crease_threshold = 0.0
ob_light_002.location = (1.724, -2.097, 5.904)
ob_light_002.rotation_euler = (0.6503, 0.05522, 1.866)
ob_light_002.lock_rotations_4d = False
ob_light_002.empty_display_type = 'ARROWS'
ob_light_002.color = (0.0, 0.0, 0.0, 0.0)
ob_light_002.lineart.crease_threshold = 0.0
ob_cylinder.location = (5.0, 3.5, 2.0)
ob_cylinder.scale = (1.0, 1.0, 2.0)
_m = ob_cylinder.modifiers.new('Auto Smooth', 'NODES')
_m.node_group = ng_auto_smooth
_gi = [s.identifier for s in ng_auto_smooth.interface.items_tree if s.item_type == 'SOCKET' and s.in_out == 'INPUT']
_m[_gi[1]] = 0.5236  # Angle
ob_cylinder_001.location = (-5.0, 3.5, 2.0)
ob_cylinder_001.scale = (1.0, 1.0, 2.0)
_m = ob_cylinder_001.modifiers.new('Auto Smooth', 'NODES')
_m.node_group = ng_auto_smooth
_gi = [s.identifier for s in ng_auto_smooth.interface.items_tree if s.item_type == 'SOCKET' and s.in_out == 'INPUT']
_m[_gi[1]] = 0.5236  # Angle
ob_cylinder_002.location = (5.0, -3.5, 2.0)
ob_cylinder_002.scale = (1.0, 1.0, 2.0)
_m = ob_cylinder_002.modifiers.new('Auto Smooth', 'NODES')
_m.node_group = ng_auto_smooth
_gi = [s.identifier for s in ng_auto_smooth.interface.items_tree if s.item_type == 'SOCKET' and s.in_out == 'INPUT']
_m[_gi[1]] = 0.5236  # Angle
ob_cylinder_003.location = (-5.0, -3.5, 2.0)
ob_cylinder_003.scale = (1.0, 1.0, 2.0)
_m = ob_cylinder_003.modifiers.new('Auto Smooth', 'NODES')
_m.node_group = ng_auto_smooth
_gi = [s.identifier for s in ng_auto_smooth.interface.items_tree if s.item_type == 'SOCKET' and s.in_out == 'INPUT']
_m[_gi[1]] = 0.5236  # Angle
ob_cube_002.location = (5.0, 0.0, 2.0)
ob_cube_002.scale = (1.0, 1.0, 2.0)
ob_cube_003.location = (-5.0, 0.0, 2.0)
ob_cube_003.scale = (1.0, 1.0, 2.0)
ob_cube_004.location = (0.0, 3.5, 2.0)
ob_cube_004.scale = (1.0, 1.0, 2.0)
ob_cube_005.location = (0.0, -3.5, 2.0)
ob_cube_005.scale = (1.0, 1.0, 2.0)
ob_cylinder_004.location = (5.0, 3.5, 0.5979)
ob_cylinder_004.scale = (1.2, 1.2, 0.192)
_m = ob_cylinder_004.modifiers.new('Auto Smooth', 'NODES')
_m.node_group = ng_auto_smooth
_gi = [s.identifier for s in ng_auto_smooth.interface.items_tree if s.item_type == 'SOCKET' and s.in_out == 'INPUT']
_m[_gi[1]] = 0.5236  # Angle
ob_cylinder_005.location = (-5.0, 3.5, 0.5979)
ob_cylinder_005.scale = (1.2, 1.2, 0.192)
_m = ob_cylinder_005.modifiers.new('Auto Smooth', 'NODES')
_m.node_group = ng_auto_smooth
_gi = [s.identifier for s in ng_auto_smooth.interface.items_tree if s.item_type == 'SOCKET' and s.in_out == 'INPUT']
_m[_gi[1]] = 0.5236  # Angle
ob_cylinder_006.location = (5.0, -3.5, 0.5979)
ob_cylinder_006.scale = (1.2, 1.2, 0.192)
_m = ob_cylinder_006.modifiers.new('Auto Smooth', 'NODES')
_m.node_group = ng_auto_smooth
_gi = [s.identifier for s in ng_auto_smooth.interface.items_tree if s.item_type == 'SOCKET' and s.in_out == 'INPUT']
_m[_gi[1]] = 0.5236  # Angle
ob_cylinder_007.location = (-5.0, -3.5, 0.5979)
ob_cylinder_007.scale = (1.2, 1.2, 0.192)
_m = ob_cylinder_007.modifiers.new('Auto Smooth', 'NODES')
_m.node_group = ng_auto_smooth
_gi = [s.identifier for s in ng_auto_smooth.interface.items_tree if s.item_type == 'SOCKET' and s.in_out == 'INPUT']
_m[_gi[1]] = 0.5236  # Angle

# ---- collection membership
col_collection.objects.link(ob_cube)
col_collection.objects.link(ob_light)
col_collection.objects.link(ob_camera)
col_collection.objects.link(ob_cube_001)
col_collection.objects.link(ob_light_001)
col_collection.objects.link(ob_light_002)
col_collection.objects.link(ob_cylinder)
col_collection.objects.link(ob_cylinder_001)
col_collection.objects.link(ob_cylinder_002)
col_collection.objects.link(ob_cylinder_003)
col_collection.objects.link(ob_cube_002)
col_collection.objects.link(ob_cube_003)
col_collection.objects.link(ob_cube_004)
col_collection.objects.link(ob_cube_005)
col_collection.objects.link(ob_cylinder_004)
col_collection.objects.link(ob_cylinder_005)
col_collection.objects.link(ob_cylinder_006)
col_collection.objects.link(ob_cylinder_007)

# ---- scene / render settings (as saved in the file)
scene.camera = ob_camera
scene.frame_start = 1; scene.frame_end = 250; scene.frame_set(1)
scene.render.engine = 'CYCLES'
scene.cycles.samples = 256
scene.cycles.sampling_pattern = 'TABULATED_SOBOL'
bpy.context.view_layer.update()
